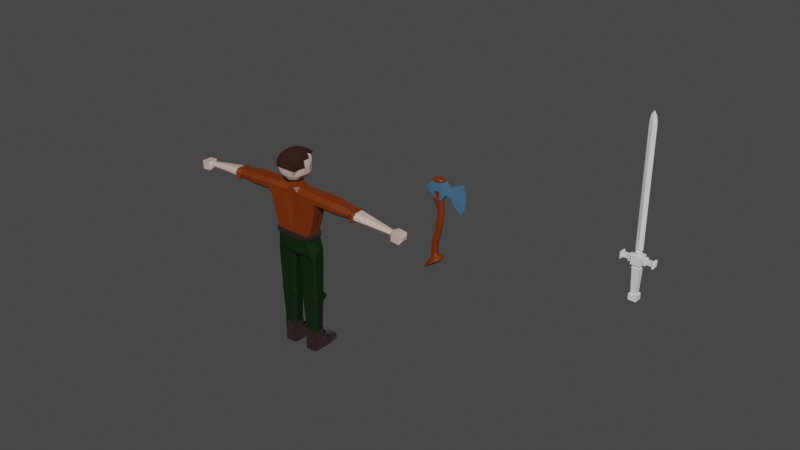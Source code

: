 # Source: HomeWork24.blend  (saved by Blender 2.92.15; exported with 4.5.12 LTS)
import bpy
from mathutils import Matrix  # noqa: F401  (used for matrix-valued properties, if any)

bpy.ops.wm.read_factory_settings(use_empty=True)
scene = bpy.context.scene
scene.name = 'Scene'

# ---- collections
col_collection = bpy.data.collections.new('Collection'); scene.collection.children.link(col_collection)

# ---- materials (node trees are filled in below, after node groups)
mat_hair = bpy.data.materials.new('Hair')
mat_hair.use_transparent_shadow = False
mat_skin = bpy.data.materials.new('Skin')
mat_skin.use_transparent_shadow = False
mat_hakkie = bpy.data.materials.new('Hakkie')
mat_hakkie.use_transparent_shadow = False
mat_brawn = bpy.data.materials.new('Brawn')
mat_brawn.use_transparent_shadow = False
mat_darkbrawn = bpy.data.materials.new('DarkBrawn')
mat_darkbrawn.use_transparent_shadow = False
mat_metal = bpy.data.materials.new('Metal')
mat_metal.use_transparent_shadow = False
mat_material = bpy.data.materials.new('Material')
mat_material.alpha_threshold = 0.0
mat_material.use_transparent_shadow = False
mat_material.line_color = (0.0, 0.0, 0.0, 1.0)

# ---- material node trees
mat_hair.use_nodes = True; mat_hair.node_tree.nodes.clear()
_N = mat_hair.node_tree.nodes; _L = mat_hair.node_tree.links
n0 = _N.new('ShaderNodeBsdfPrincipled'); n0.name = 'Principled BSDF'; n0.location = (10, 300)
n0.distribution = 'GGX'
n0.subsurface_method = 'BURLEY'
n0.inputs[0].default_value = (0.03106, 0.01061, 0.006723, 1.0)
n0.inputs[3].default_value = 1.45
n0.inputs[27].default_value = (0.0, 0.0, 0.0, 1.0)
n0.inputs[28].default_value = 1.0
n1 = _N.new('ShaderNodeOutputMaterial'); n1.name = 'Material Output'; n1.location = (300, 300)
_L.new(n0.outputs[0], n1.inputs[0])
n1.is_active_output = True
mat_skin.use_nodes = True; mat_skin.node_tree.nodes.clear()
_N = mat_skin.node_tree.nodes; _L = mat_skin.node_tree.links
n0 = _N.new('ShaderNodeBsdfPrincipled'); n0.name = 'Principled BSDF'; n0.location = (10, 300)
n0.distribution = 'GGX'
n0.subsurface_method = 'BURLEY'
n0.inputs[0].default_value = (0.6271, 0.4598, 0.4072, 1.0)
n0.inputs[3].default_value = 1.45
n0.inputs[27].default_value = (0.0, 0.0, 0.0, 1.0)
n0.inputs[28].default_value = 1.0
n1 = _N.new('ShaderNodeOutputMaterial'); n1.name = 'Material Output'; n1.location = (300, 300)
_L.new(n0.outputs[0], n1.inputs[0])
n1.is_active_output = True
mat_hakkie.use_nodes = True; mat_hakkie.node_tree.nodes.clear()
_N = mat_hakkie.node_tree.nodes; _L = mat_hakkie.node_tree.links
n0 = _N.new('ShaderNodeBsdfPrincipled'); n0.name = 'Principled BSDF'; n0.location = (10, 300)
n0.distribution = 'GGX'
n0.subsurface_method = 'BURLEY'
n0.inputs[0].default_value = (0.002713, 0.01599, 0.001327, 1.0)
n0.inputs[3].default_value = 1.45
n0.inputs[27].default_value = (0.0, 0.0, 0.0, 1.0)
n0.inputs[28].default_value = 1.0
n1 = _N.new('ShaderNodeOutputMaterial'); n1.name = 'Material Output'; n1.location = (300, 300)
_L.new(n0.outputs[0], n1.inputs[0])
n1.is_active_output = True
mat_brawn.use_nodes = True; mat_brawn.node_tree.nodes.clear()
_N = mat_brawn.node_tree.nodes; _L = mat_brawn.node_tree.links
n0 = _N.new('ShaderNodeBsdfPrincipled'); n0.name = 'Principled BSDF'; n0.location = (10, 300)
n0.distribution = 'GGX'
n0.subsurface_method = 'BURLEY'
n0.inputs[0].default_value = (0.1679, 0.02661, 0.0, 1.0)
n0.inputs[3].default_value = 1.45
n0.inputs[27].default_value = (0.0, 0.0, 0.0, 1.0)
n0.inputs[28].default_value = 1.0
n1 = _N.new('ShaderNodeOutputMaterial'); n1.name = 'Material Output'; n1.location = (300, 300)
_L.new(n0.outputs[0], n1.inputs[0])
n1.is_active_output = True
mat_darkbrawn.use_nodes = True; mat_darkbrawn.node_tree.nodes.clear()
_N = mat_darkbrawn.node_tree.nodes; _L = mat_darkbrawn.node_tree.links
n0 = _N.new('ShaderNodeBsdfPrincipled'); n0.name = 'Principled BSDF'; n0.location = (10, 300)
n0.distribution = 'GGX'
n0.subsurface_method = 'BURLEY'
n0.inputs[0].default_value = (0.01214, 0.0, 0.0001652, 1.0)
n0.inputs[2].default_value = 0.7941
n0.inputs[3].default_value = 1.45
n0.inputs[24].default_value = 0.08529
n0.inputs[27].default_value = (0.0, 0.0, 0.0, 1.0)
n0.inputs[28].default_value = 1.0
n1 = _N.new('ShaderNodeOutputMaterial'); n1.name = 'Material Output'; n1.location = (300, 300)
_L.new(n0.outputs[0], n1.inputs[0])
n1.is_active_output = True
mat_metal.use_nodes = True; mat_metal.node_tree.nodes.clear()
_N = mat_metal.node_tree.nodes; _L = mat_metal.node_tree.links
n0 = _N.new('ShaderNodeBsdfPrincipled'); n0.name = 'Principled BSDF'; n0.location = (10, 300)
n0.distribution = 'GGX'
n0.subsurface_method = 'BURLEY'
n0.inputs[0].default_value = (0.2099, 0.4683, 0.8, 1.0)
n0.inputs[1].default_value = 0.7647
n0.inputs[2].default_value = 0.08088
n0.inputs[3].default_value = 1.45
n0.inputs[13].default_value = 0.3162
n0.inputs[27].default_value = (0.0, 0.0, 0.0, 1.0)
n0.inputs[28].default_value = 1.0
n1 = _N.new('ShaderNodeOutputMaterial'); n1.name = 'Material Output'; n1.location = (300, 300)
_L.new(n0.outputs[0], n1.inputs[0])
n1.is_active_output = True
mat_material.use_nodes = True; mat_material.node_tree.nodes.clear()
_N = mat_material.node_tree.nodes; _L = mat_material.node_tree.links
n0 = _N.new('ShaderNodeOutputMaterial'); n0.name = 'Material Output'; n0.location = (300, 300)
n1 = _N.new('ShaderNodeBsdfPrincipled'); n1.name = 'Principled BSDF'; n1.location = (10, 300)
n1.distribution = 'GGX'
n1.subsurface_method = 'BURLEY'
n1.inputs[2].default_value = 0.4
n1.inputs[3].default_value = 1.45
n1.inputs[27].default_value = (0.0, 0.0, 0.0, 1.0)
n1.inputs[28].default_value = 1.0
_L.new(n1.outputs[0], n0.inputs[0])
n0.is_active_output = True

# ---- world
world_world = bpy.data.worlds.new('World'); scene.world = world_world
world_world.use_nodes = True; world_world.node_tree.nodes.clear()
_N = world_world.node_tree.nodes; _L = world_world.node_tree.links
n0 = _N.new('ShaderNodeOutputWorld'); n0.name = 'World Output'; n0.location = (300, 300)
n1 = _N.new('ShaderNodeBackground'); n1.name = 'Background'; n1.location = (10, 300)
n1.inputs[0].default_value = (0.05088, 0.05088, 0.05088, 1.0)
_L.new(n1.outputs[0], n0.inputs[0])
n0.is_active_output = True
world_world.color = (0.05088, 0.05088, 0.05088)
world_world.use_sun_shadow = False
world_world.sun_shadow_jitter_overblur = 0.0

# ---- meshes
me_cube = bpy.data.meshes.new('Cube')
me_cube.from_pydata([(-0.2311, 0.8633, 0.7767), (-0.2435, -0.7012, -0.7915), (-1.426, -0.02208, -4.82), (-0.2311, 0.8496, -0.8587), (-0.6035, 0.8633, 0.681), (-0.5169, 0.8496, -0.6946), (0.0, -0.608, -4.82), (-0.5327, -0.743, -0.6812), (-3.137e-17, 1.061, -1.054), (3.744e-17, -0.7858, 0.8314), (0.0, -0.7236, -0.8261), (4.959e-17, 0.8633, 0.7767), (-0.4622, -4.368e-09, -0.8724), (-0.5802, -0.5842, -2.95), (0.0, -0.4834, -1.448), (-0.2311, 0.0, -1.0), (0.0, -0.4834, -2.951), (0.0, 0.0, 1.0), (-0.5534, 0.5, 0.8906), (-0.4622, 0.5, -0.8724), (-0.1906, 0.3784, -0.9944), (0.0, 0.4792, -1.0), (0.0, 0.5, 1.0), (-0.4622, -0.3997, -0.8724), (-0.2751, -0.2978, -0.9894), (0.0, -0.3997, -1.0), (1.417e-17, -0.418, 0.9362), (0.0, 0.6768, -1.459), (-0.7311, -1.0, 0.0), (-0.6412, 0.8657, -0.2233), (-0.2311, -1.0, 0.0), (-0.05791, 1.278, -0.3878), (0.0, 1.278, -0.3878), (0.0, -1.0, 0.0), (-0.8158, 0.0, 0.0), (-0.8186, 0.4765, -0.02753), (-0.7311, -0.5, 0.0), (-0.4374, -0.007409, -1.448), (-0.6982, 0.8501, 0.3496), (-0.2311, 0.8498, 0.3496), (3.34e-17, 0.9271, 0.3496), (1.417e-17, -0.918, 0.4362), (-0.7311, 0.0, 0.5), (-0.7311, 0.5, 0.5), (-0.2073, 1.02, -0.2541), (-0.6338, 0.8456, -0.4922), (-0.2311, -0.8997, -0.5), (-0.2311, 1.0, -0.5), (0.0, 1.0, -0.5), (0.0, -0.8997, -0.5), (-0.7571, 0.0154, -0.5329), (-0.771, 0.5144, -0.5255), (-0.7311, -0.3997, -0.5), (-0.6065, -0.8716, -0.4247), (-0.3207, -0.4918, 1.121), (-0.3207, -0.8596, 1.016), (-0.7505, -0.9899, 0.6395), (-0.6156, -0.8596, 0.9523), (-0.6429, 0.4262, 1.075), (-0.6931, 0.9876, 0.8657), (-0.3207, 0.9876, 0.9614), (0.0, -0.8596, 1.016), (0.0, 0.9876, 0.9614), (0.0, -0.4918, 1.121), (-0.3207, 0.4262, 1.185), (-0.3207, -0.07384, 1.185), (-0.6384, -0.4918, 1.025), (-0.6429, -0.07384, 1.075), (0.0, 0.4262, 1.185), (0.0, -0.07384, 1.185), (-0.3207, -0.9918, 0.6209), (-0.3207, -1.074, 0.08716), (0.0, -0.9918, 0.6209), (0.0, -1.074, 0.08716), (-0.8207, -0.07384, 0.6847), (-0.9053, -0.07384, 0.08716), (-0.8064, -0.5044, 0.6551), (-0.8207, -0.5738, 0.08716), (-0.8207, -1.074, 0.08716), (-0.8207, 0.4262, 0.6847), (0.0, 1.018, -3.013), (-1.467, 0.913, -3.001), (-2.211, -0.01746, -1.486), (-2.128, -0.01746, -2.357), (-0.4714, 0.7715, -6.115), (0.0, -0.7816, -6.147), (-0.472, -0.7901, -6.153), (0.0, 0.7715, -6.115), (-1.833, 0.07928, -6.124), (-0.8199, 0.7517, -4.825), (-0.8169, -0.608, -4.82), (0.0, 0.8122, -4.818), (-5.213, -0.007409, -1.715), (-3.657, -0.6157, -2.16), (-5.147, -0.007409, -2.411), (-3.628, -0.3191, -2.456), (-5.399, 0.5839, -1.704), (-5.328, 0.5839, -2.457), (-5.399, -0.06073, -1.704), (-5.399, -0.5761, -1.704), (-5.328, -0.06073, -2.457), (-5.328, -0.5761, -2.457), (-3.716, -0.3191, -1.529), (-3.688, -0.6157, -1.824), (-5.622, -0.007134, -1.756), (-3.716, 0.5151, -1.529), (-5.557, -0.007134, -2.447), (-3.688, 0.8118, -1.824), (-3.628, 0.5151, -2.456), (-3.657, 0.8118, -2.16), (-8.497, 0.008076, -2.163), (-3.716, 0.01849, -1.529), (-8.456, 0.008076, -2.589), (-3.628, 0.01849, -2.456), (0.0, -0.4039, -6.687), (0.0, 0.07685, -6.684), (-0.1995, 0.07685, -6.684), (0.0, 0.6723, -6.684), (-0.3084, 0.07685, -9.589), (-1.696, 0.07685, -9.589), (-8.688, 0.4634, -2.145), (-8.627, 0.4634, -2.782), (-8.688, 0.03713, -2.145), (-8.688, -0.3037, -2.145), (-8.627, 0.03713, -2.782), (-8.627, -0.3037, -2.782), (-9.352, 0.4634, -2.208), (-9.292, 0.4634, -2.845), (-9.352, 0.03713, -2.208), (-9.352, -0.3037, -2.208), (-9.292, 0.03713, -2.845), (-9.292, -0.3037, -2.845), (-9.489, 0.2841, -2.334), (-9.463, 0.2841, -2.608), (-9.489, 0.04998, -2.334), (-9.489, -0.1372, -2.334), (-9.463, 0.04998, -2.608), (-9.463, -0.1372, -2.608), (-0.2667, 0.7439, -9.898), (-1.738, 0.7439, -9.898), (-0.2667, 0.1127, -9.898), (-1.738, 0.1127, -9.898), (-0.3184, 0.07743, -10.23), (-1.686, 0.07743, -10.23), (-0.4617, 0.07743, -13.34), (-1.535, 0.07743, -13.34), (-0.4617, 0.6643, -14.26), (-1.535, 0.6643, -14.26), (-0.4617, 0.07743, -14.26), (-1.535, 0.07743, -14.26), (-0.4617, 1.315, -14.26), (-1.535, 1.315, -14.26), (-2.187, 0.7284, -1.735), (-2.211, 0.4776, -1.486), (-2.128, 0.4776, -2.357), (-2.027, 0.707, -2.383), (-2.027, 0.707, -2.383), (-2.211, -0.363, -1.486), (-2.187, -0.6137, -1.735), (-2.152, -0.6137, -2.107), (-2.128, -0.363, -2.357), (-1.901, -0.6368, -2.45), (-5.213, 0.3372, -1.715), (-5.19, 0.588, -1.965), (-5.399, 0.5839, -1.704), (-5.171, 0.588, -2.161), (-5.147, 0.3373, -2.411), (-5.327, 0.5839, -2.457), (-5.19, -0.4834, -1.965), (-5.213, -0.2327, -1.715), (-5.399, -0.5761, -1.704), (-5.147, -0.2327, -2.411), (-5.171, -0.4834, -2.161), (-5.327, -0.5761, -2.457), (-5.599, 0.5842, -2.006), (-5.622, 0.333, -1.756), (-5.399, 0.5839, -1.704), (-5.557, 0.333, -2.447), (-5.58, 0.5842, -2.198), (-5.328, 0.5839, -2.457), (-5.622, -0.2288, -1.756), (-5.599, -0.4799, -2.006), (-5.399, -0.5761, -1.704), (-5.58, -0.4799, -2.198), (-5.557, -0.2288, -2.447), (-5.328, -0.5761, -2.457), (-8.497, 0.1207, -2.163), (-8.477, 0.2833, -2.376), (-8.688, 0.4634, -2.145), (-8.456, 0.1207, -2.589), (-8.613, 0.4556, -2.765), (-8.477, -0.1942, -2.376), (-8.497, -0.03168, -2.163), (-8.688, -0.3037, -2.145), (-8.456, -0.03168, -2.589), (-8.622, -0.303, -2.776), (-0.4374, -0.1643, -1.448), (-0.4675, -0.5175, -1.766), (-0.1191, -0.4834, -1.448), (-0.3382, -0.37, -1.168), (-0.4537, 0.7375, -1.772), (-0.4289, 0.3586, -1.454), (-0.2987, 0.518, -1.212), (-0.1032, 0.6768, -1.459), (-2.211, 0.4776, -1.486), (-2.187, 0.7284, -1.735), (-2.187, -0.6137, -1.735), (-2.211, -0.363, -1.486), (-1.78, 0.5417, -6.115), (-1.607, 0.6818, -6.115), (-1.742, -0.2465, -6.122), (-1.456, -0.5351, -6.241), (-1.426, 0.5442, -4.82), (-1.318, 0.7108, -4.82), (-1.318, -0.608, -4.82), (-1.426, -0.442, -4.82), (-1.756, 0.5373, -6.684), (-1.617, 0.6723, -6.684), (-1.617, -0.3992, -6.684), (-1.756, -0.2633, -6.684), (-2.027, 0.707, -2.383), (-2.027, 0.707, -2.383), (-2.101, -0.4729, -2.47), (-1.421, 0.7854, -5.17), (-0.5183, 0.6723, -9.589), (-0.3084, 0.4624, -9.589), (-0.2811, 0.7193, -9.791), (-1.696, 0.4624, -9.589), (-1.486, 0.6723, -9.589), (-1.723, 0.7193, -9.791), (-0.1995, 0.4624, -6.684), (-0.4094, 0.6723, -6.684), (-0.2751, 0.7083, -6.477), (-0.04962, 0.6723, -6.684), (-0.4101, -0.4112, -6.692), (-0.1995, -0.1893, -6.684), (-0.5194, -0.3992, -9.589), (-0.3084, -0.1893, -9.589), (-1.485, -0.3992, -9.589), (-1.696, -0.1893, -9.589), (-0.4778, -0.3919, -9.898), (-0.2667, -0.1819, -9.898), (-1.738, -0.1819, -9.898), (-1.527, -0.3919, -9.898), (-0.3184, 0.4543, -10.23), (-0.5283, 0.6643, -10.23), (-0.2866, 0.7132, -10.02), (-1.476, 0.6643, -10.23), (-1.686, 0.4543, -10.23), (-1.718, 0.7132, -10.02), (-0.5294, -0.3917, -10.23), (-0.3184, -0.1818, -10.23), (-1.686, -0.1818, -10.23), (-1.475, -0.3917, -10.23), (-0.6265, 0.6643, -13.47), (-0.4617, 0.4543, -13.34), (-0.4617, 0.6643, -13.68), (-1.535, 0.4543, -13.34), (-1.37, 0.6643, -13.47), (-1.535, 0.6643, -13.68), (-0.4617, -0.1818, -13.34), (-0.6273, -0.3917, -13.34), (-1.369, -0.3917, -13.34), (-1.535, -0.1818, -13.34), (-1.617, 0.6723, -6.684), (-1.756, 0.5373, -6.684), (-1.756, -0.2633, -6.684), (-1.617, -0.3992, -6.684), (-0.6461, 1.315, -13.57), (-0.4617, 1.315, -13.81), (-1.535, 1.315, -13.81), (-1.349, 1.315, -13.57), (-0.6461, 1.998, -13.82), (-0.4617, 1.983, -14.06), (-0.6461, 2.218, -14.14), (-1.241, 1.998, -13.82), (-1.207, 2.218, -14.14), (-1.428, 1.988, -14.06), (-0.6461, 2.218, -14.26), (-0.4617, 1.983, -14.26), (-1.428, 1.988, -14.26), (-1.207, 2.218, -14.26), (-0.6265, 0.6643, -13.47), (-1.37, 0.6643, -13.47), (-0.4617, -0.1785, -14.26), (-0.629, -0.3917, -14.26), (-1.368, -0.3917, -14.26), (-1.535, -0.1785, -14.26), (-0.6273, -0.3917, -13.34), (-0.4617, -0.1818, -13.34), (-1.535, -0.1818, -13.34), (-1.369, -0.3917, -13.34), (-1.568, 0.07743, -12.66), (-0.4303, 0.07743, -12.66), (-1.394, 0.6643, -12.66), (-1.568, 0.4543, -12.66), (-0.6049, 0.6643, -12.66), (-0.4303, 0.4543, -12.66), (-1.568, -0.1818, -12.66), (-1.393, -0.3917, -12.66), (-0.4303, -0.1818, -12.66), (-0.6058, -0.3917, -12.66), (-1.518, 0.08163, -12.65), (-1.518, 0.4249, -12.65), (-0.6398, 0.6161, -12.65), (-1.358, -0.3456, -12.65), (-0.4806, -0.1544, -12.65), (-0.4806, 0.08163, -12.65), (-1.359, 0.6161, -12.65), (-0.4806, 0.4249, -12.65), (-1.518, -0.1544, -12.65), (-0.6407, -0.3456, -12.65), (-0.7766, 0.7248, -5.151), (0.0, 0.8276, -5.151), (0.0, -0.6427, -5.159), (-1.438, -0.008506, -5.151), (-1.285, -0.6044, -5.151), (-1.42, 0.5477, -5.151), (-1.314, 0.7119, -5.151), (0.0, -0.721, -5.178), (0.0, -0.6824, -4.802), (-1.559, -0.01568, -5.17), (-1.546, -0.03078, -4.802), (-0.7579, -0.721, -5.178), (-0.8027, -0.6824, -4.802), (0.0, 0.8794, -4.802), (-0.8027, 0.7842, -4.802), (-1.425, -0.6824, -4.802), (-1.546, -0.4977, -4.802), (-1.389, -0.6784, -5.17), (-1.539, 0.6029, -5.17), (-1.546, 0.5989, -4.802), (-1.425, 0.7842, -4.802), (-0.7579, 0.7997, -5.17), (0.0, 0.877, -5.17), (-1.541, -0.4747, -5.17), (-0.4054, 0.8497, -4.802), (-0.4054, 0.8529, -5.17), (0.0, 0.9476, -4.801), (0.0, 0.9451, -5.17), (-0.4168, 0.9214, -4.801), (-0.4168, 0.9246, -5.17), (-0.2747, 0.8755, 0.2414), (-0.5583, 0.8393, 0.3029), (-0.5351, 0.8571, 0.1057), (-0.2946, 0.8923, 0.1131)], [], [(15, 196, 199), (28, 71, 78), (43, 4, 38), (4, 39, 38), (26, 69, 63), (20, 12, 19), (39, 11, 40), (25, 1, 24), (23, 1, 7), (18, 59, 4), (196, 82, 157), (9, 72, 41), (0, 62, 11), (42, 75, 74), (22, 62, 68), (41, 73, 33), (3, 21, 20), (3, 19, 5), (42, 79, 43), (30, 73, 71), (12, 24, 23), (27, 203, 202), (36, 75, 34), (4, 60, 0), (53, 36, 52), (50, 35, 51), (52, 34, 50), (33, 46, 49), (31, 48, 47), (29, 47, 45), (51, 29, 45), (30, 53, 46), (9, 63, 61), (34, 43, 35), (18, 79, 58), (17, 68, 69), (31, 40, 32), (38, 344, 29), (35, 38, 29), (28, 77, 36), (46, 7, 1), (51, 5, 19), (5, 47, 3), (3, 48, 8), (49, 1, 10), (52, 12, 23), (50, 19, 12), (7, 52, 23), (66, 55, 54), (70, 57, 56), (54, 61, 63), (61, 70, 72), (64, 69, 68), (66, 74, 76), (58, 65, 64), (60, 58, 64), (60, 68, 62), (67, 79, 74), (57, 76, 56), (65, 63, 69), (67, 54, 65), (56, 77, 78), (76, 75, 77), (72, 71, 73), (71, 56, 78), (44, 39, 31), (47, 44, 31), (111, 162, 92), (201, 204, 82), (156, 155, 205), (313, 84, 312), (312, 209, 318), (206, 159, 161), (20, 202, 201), (221, 212, 2), (111, 169, 102), (103, 172, 93), (80, 200, 27), (315, 317, 88), (118, 241, 140), (208, 216, 88), (210, 88, 219), (115, 230, 117), (314, 86, 85), (225, 118, 140), (13, 6, 16), (96, 165, 97), (2, 222, 83), (113, 166, 108), (80, 89, 81), (169, 92, 98), (162, 96, 98), (198, 25, 199), (152, 204, 205), (113, 171, 94), (214, 13, 161), (98, 180, 182), (183, 181, 191), (166, 100, 97), (99, 101, 172), (173, 101, 100), (178, 174, 96), (100, 106, 177), (96, 176, 175), (190, 121, 120), (104, 186, 110), (104, 192, 180), (106, 189, 177), (152, 109, 107), (195, 125, 124), (174, 178, 187), (181, 183, 101), (106, 194, 112), (184, 100, 185), (235, 118, 116), (219, 119, 239), (241, 142, 140), (81, 89, 213), (116, 225, 230), (84, 231, 217), (238, 236, 234), (156, 220, 221), (211, 218, 234), (229, 139, 141), (125, 130, 124), (125, 129, 131), (188, 120, 122), (192, 110, 122), (189, 112, 124), (191, 193, 123), (128, 132, 134), (130, 133, 127), (121, 126, 120), (124, 127, 121), (120, 128, 122), (122, 129, 123), (134, 137, 135), (132, 136, 134), (128, 135, 129), (129, 137, 131), (130, 137, 136), (126, 133, 132), (242, 143, 252), (293, 255, 297), (231, 224, 228), (119, 242, 239), (119, 219, 88), (238, 240, 236), (296, 258, 294), (300, 144, 293), (140, 244, 246), (243, 250, 240), (295, 145, 292), (245, 247, 139), (216, 264, 265), (260, 288, 289), (248, 141, 249), (292, 263, 298), (150, 273, 269), (301, 262, 261), (148, 147, 146), (262, 286, 285), (145, 149, 287), (274, 281, 276), (254, 268, 271), (147, 150, 146), (151, 277, 280), (259, 147, 149), (148, 256, 144), (286, 287, 149), (281, 278, 279), (254, 256, 282), (147, 270, 151), (146, 269, 256), (157, 206, 207), (208, 318, 209), (162, 163, 164), (165, 166, 167), (168, 169, 170), (171, 172, 173), (174, 175, 176), (177, 178, 179), (180, 181, 182), (183, 184, 185), (186, 187, 188), (187, 189, 190), (191, 192, 193), (194, 191, 195), (155, 108, 109), (163, 105, 107), (103, 157, 102), (95, 159, 93), (177, 187, 178), (175, 187, 186), (191, 180, 192), (184, 191, 194), (107, 165, 163), (171, 93, 172), (168, 102, 169), (107, 153, 152), (165, 108, 166), (83, 95, 113), (154, 113, 108), (158, 93, 159), (82, 102, 157), (153, 111, 82), (196, 198, 199), (201, 203, 200), (200, 204, 201), (207, 197, 196), (197, 13, 16), (218, 266, 267), (86, 316, 211), (212, 322, 2), (210, 218, 211), (212, 220, 213), (161, 215, 214), (117, 233, 232), (224, 225, 226), (227, 228, 229), (230, 232, 233), (244, 245, 246), (247, 248, 249), (257, 283, 259), (262, 290, 291), (231, 225, 224), (234, 237, 235), (239, 243, 238), (237, 240, 241), (294, 257, 295), (252, 243, 242), (251, 240, 250), (245, 309, 304), (263, 299, 298), (306, 250, 311), (227, 264, 228), (267, 239, 238), (138, 139, 228), (272, 273, 274), (275, 276, 277), (276, 272, 274), (276, 280, 277), (274, 279, 278), (272, 269, 273), (275, 270, 271), (259, 271, 270), (256, 268, 282), (268, 275, 271), (285, 289, 288), (290, 286, 291), (284, 148, 144), (260, 301, 261), (298, 305, 310), (296, 255, 254), (308, 295, 303), (311, 299, 301), (310, 292, 298), (303, 292, 302), (306, 293, 307), (304, 294, 308), (309, 293, 297), (142, 309, 244), (245, 308, 247), (142, 306, 307), (143, 303, 302), (143, 310, 252), (250, 305, 311), (247, 303, 248), (310, 253, 252), (300, 311, 301), (304, 297, 296), (216, 208, 217), (89, 336, 326), (314, 323, 316), (316, 323, 329), (6, 324, 320), (214, 324, 90), (317, 223, 318), (330, 332, 223), (335, 327, 328), (324, 329, 323), (320, 323, 319), (331, 321, 322), (322, 335, 328), (326, 223, 332), (336, 333, 326), (317, 321, 330), (213, 326, 332), (215, 327, 214), (316, 321, 315), (212, 332, 331), (215, 322, 328), (318, 333, 312), (313, 312, 337), (341, 338, 339), (337, 340, 341), (336, 91, 325), (337, 312, 333), (91, 336, 89), (337, 334, 313), (336, 338, 340), (337, 339, 334), (39, 343, 38), (342, 344, 343), (44, 342, 39), (345, 29, 344), (199, 24, 15), (15, 37, 196), (28, 30, 71), (43, 18, 4), (4, 0, 39), (26, 17, 69), (20, 15, 12), (39, 0, 11), (25, 10, 1), (23, 24, 1), (18, 58, 59), (196, 37, 82), (157, 207, 196), (9, 61, 72), (0, 60, 62), (42, 34, 75), (22, 11, 62), (41, 72, 73), (3, 8, 21), (3, 20, 19), (42, 74, 79), (30, 33, 73), (12, 15, 24), (202, 20, 21), (21, 27, 202), (36, 77, 75), (4, 59, 60), (53, 28, 36), (50, 34, 35), (52, 36, 34), (33, 30, 46), (31, 32, 48), (29, 44, 47), (51, 35, 29), (30, 28, 53), (9, 26, 63), (34, 42, 43), (18, 43, 79), (17, 22, 68), (31, 39, 40), (38, 343, 344), (35, 43, 38), (28, 78, 77), (46, 53, 7), (51, 45, 5), (5, 45, 47), (3, 47, 48), (49, 46, 1), (52, 50, 12), (50, 51, 19), (7, 53, 52), (66, 57, 55), (70, 55, 57), (54, 55, 61), (61, 55, 70), (64, 65, 69), (66, 67, 74), (58, 67, 65), (60, 59, 58), (60, 64, 68), (67, 58, 79), (57, 66, 76), (65, 54, 63), (67, 66, 54), (56, 76, 77), (76, 74, 75), (72, 70, 71), (71, 70, 56), (111, 105, 162), (82, 37, 201), (204, 153, 82), (200, 81, 156), (155, 152, 205), (205, 200, 156), (313, 87, 84), (312, 84, 209), (161, 13, 197), (206, 158, 159), (161, 197, 206), (37, 15, 201), (15, 20, 201), (2, 83, 221), (83, 154, 221), (111, 92, 169), (103, 168, 172), (81, 200, 80), (200, 203, 27), (335, 329, 327), (118, 237, 241), (235, 116, 115), (115, 114, 235), (265, 119, 88), (316, 88, 210), (116, 230, 115), (230, 233, 117), (314, 316, 86), (88, 317, 208), (138, 226, 140), (226, 225, 140), (13, 90, 6), (96, 164, 163), (163, 165, 96), (165, 167, 97), (215, 222, 2), (222, 160, 83), (113, 94, 166), (80, 91, 89), (99, 170, 98), (170, 169, 98), (98, 92, 162), (162, 164, 96), (14, 25, 198), (25, 24, 199), (152, 153, 204), (113, 95, 171), (90, 13, 214), (317, 318, 208), (182, 99, 98), (98, 104, 180), (97, 167, 166), (166, 94, 100), (101, 173, 172), (172, 168, 99), (168, 170, 99), (100, 94, 171), (171, 173, 100), (176, 96, 174), (96, 97, 178), (97, 179, 178), (179, 97, 177), (97, 100, 177), (104, 98, 175), (98, 96, 175), (120, 188, 187), (187, 190, 120), (104, 175, 186), (104, 110, 192), (106, 112, 189), (152, 155, 109), (124, 112, 194), (194, 195, 124), (185, 101, 183), (101, 99, 181), (99, 182, 181), (106, 184, 194), (106, 100, 184), (100, 101, 185), (234, 114, 86), (235, 237, 118), (265, 88, 216), (119, 265, 227), (241, 251, 142), (213, 220, 81), (220, 156, 81), (116, 118, 225), (217, 209, 84), (84, 232, 231), (234, 218, 267), (267, 238, 234), (221, 154, 155), (155, 156, 221), (86, 114, 85), (86, 211, 234), (141, 119, 227), (227, 229, 141), (125, 131, 130), (125, 123, 129), (122, 110, 186), (186, 188, 122), (123, 193, 122), (193, 192, 122), (121, 190, 124), (190, 189, 124), (125, 195, 123), (195, 191, 123), (128, 126, 132), (130, 136, 133), (121, 127, 126), (124, 130, 127), (120, 126, 128), (122, 128, 129), (134, 136, 137), (132, 133, 136), (128, 134, 135), (129, 135, 137), (130, 131, 137), (126, 127, 133), (242, 141, 143), (293, 144, 255), (228, 264, 217), (217, 231, 228), (119, 141, 242), (239, 266, 219), (238, 243, 240), (296, 254, 258), (300, 260, 144), (246, 138, 140), (140, 142, 244), (243, 253, 250), (295, 257, 145), (249, 139, 247), (139, 138, 245), (138, 246, 245), (216, 217, 264), (260, 261, 288), (143, 141, 248), (141, 139, 249), (292, 145, 263), (150, 279, 273), (301, 299, 262), (148, 149, 147), (285, 288, 261), (262, 291, 286), (285, 261, 262), (287, 290, 263), (263, 145, 287), (274, 278, 281), (271, 283, 258), (254, 282, 268), (271, 258, 254), (147, 151, 150), (151, 270, 277), (149, 145, 259), (145, 257, 259), (146, 256, 148), (256, 255, 144), (149, 148, 286), (148, 284, 285), (286, 148, 285), (279, 150, 280), (150, 151, 280), (280, 281, 279), (254, 255, 256), (147, 259, 270), (146, 150, 269), (157, 158, 206), (161, 159, 222), (159, 160, 222), (155, 154, 108), (163, 162, 105), (103, 158, 157), (95, 160, 159), (177, 189, 187), (175, 174, 187), (191, 181, 180), (184, 183, 191), (107, 109, 165), (171, 95, 93), (168, 103, 102), (107, 105, 153), (165, 109, 108), (83, 160, 95), (154, 83, 113), (158, 103, 93), (82, 111, 102), (153, 105, 111), (196, 197, 198), (201, 202, 203), (200, 205, 204), (207, 206, 197), (16, 14, 197), (14, 198, 197), (218, 219, 266), (316, 210, 211), (217, 208, 209), (212, 331, 322), (210, 219, 218), (212, 221, 220), (161, 222, 215), (232, 84, 87), (87, 117, 232), (230, 231, 232), (234, 235, 114), (257, 258, 283), (262, 263, 290), (231, 230, 225), (234, 236, 237), (239, 242, 243), (237, 236, 240), (294, 258, 257), (252, 253, 243), (251, 241, 240), (245, 244, 309), (263, 262, 299), (306, 251, 250), (227, 265, 264), (267, 266, 239), (139, 229, 228), (228, 224, 138), (224, 226, 138), (276, 275, 272), (276, 281, 280), (274, 273, 279), (272, 268, 269), (275, 277, 270), (259, 283, 271), (256, 269, 268), (268, 272, 275), (285, 284, 289), (290, 287, 286), (144, 260, 289), (289, 284, 144), (260, 300, 301), (298, 299, 305), (296, 297, 255), (308, 294, 295), (311, 305, 299), (310, 302, 292), (303, 295, 292), (306, 300, 293), (304, 296, 294), (309, 307, 293), (142, 307, 309), (245, 304, 308), (142, 251, 306), (143, 248, 303), (143, 302, 310), (250, 253, 305), (247, 308, 303), (310, 305, 253), (300, 306, 311), (304, 309, 297), (314, 319, 323), (6, 90, 324), (214, 327, 324), (326, 333, 223), (317, 330, 223), (330, 331, 332), (324, 327, 329), (320, 324, 323), (331, 330, 321), (322, 321, 335), (336, 337, 333), (317, 315, 321), (213, 89, 326), (215, 328, 327), (316, 335, 321), (212, 213, 332), (215, 2, 322), (318, 223, 333), (341, 340, 338), (337, 336, 340), (336, 325, 338), (337, 341, 339), (39, 342, 343), (342, 345, 344), (44, 345, 342), (345, 44, 29), (315, 88, 316), (335, 316, 329)])
me_cube.polygons.foreach_set('material_index', [3, 0, 1, 1, 0, 1, 1, 1, 1, 0, 3, 0, 0, 0, 0, 0, 0, 1, 0, 0, 1, 3, 0, 0, 1, 1, 1, 1, 1, 1, 1, 1, 0, 1, 0, 0, 1, 1, 1, 0, 1, 1, 1, 0, 1, 1, 1, 1, 0, 0, 0, 0, 0, 0, 0, 0, 0, 0, 0, 0, 0, 0, 0, 0, 0, 1, 1, 3, 3, 3, 2, 2, 3, 3, 3, 3, 3, 3, 2, 2, 2, 2, 2, 2, 2, 3, 3, 3, 3, 3, 3, 3, 3, 0, 3, 3, 3, 1, 3, 3, 3, 3, 3, 3, 1, 1, 1, 1, 3, 1, 1, 3, 1, 3, 2, 2, 2, 3, 2, 2, 2, 3, 2, 2, 1, 1, 1, 1, 1, 1, 1, 1, 1, 1, 1, 1, 1, 1, 1, 1, 1, 1, 2, 4, 2, 2, 2, 2, 4, 4, 2, 2, 4, 2, 2, 4, 2, 4, 4, 4, 4, 4, 4, 4, 4, 4, 4, 4, 4, 4, 4, 4, 4, 4, 0, 2, 3, 3, 3, 3, 3, 3, 3, 3, 1, 1, 1, 1, 3, 3, 3, 3, 1, 1, 1, 1, 3, 3, 3, 3, 3, 3, 3, 3, 3, 3, 3, 3, 3, 3, 3, 2, 2, 4, 2, 3, 3, 2, 2, 2, 2, 2, 2, 4, 4, 2, 2, 2, 2, 4, 2, 2, 2, 4, 2, 2, 2, 2, 4, 4, 4, 4, 4, 4, 4, 4, 4, 4, 4, 4, 4, 4, 4, 4, 4, 4, 4, 4, 4, 4, 4, 2, 2, 2, 2, 2, 2, 2, 2, 4, 4, 2, 4, 4, 4, 4, 4, 4, 4, 4, 4, 4, 4, 4, 4, 4, 4, 4, 4, 4, 4, 4, 4, 4, 5, 5, 5, 4, 4, 5, 5, 5, 1, 4, 1, 1, 3, 3, 0, 1, 1, 0, 1, 1, 1, 1, 0, 3, 3, 0, 0, 0, 0, 0, 0, 1, 0, 0, 1, 3, 3, 0, 0, 1, 1, 1, 1, 1, 1, 1, 1, 0, 1, 0, 0, 1, 1, 1, 0, 1, 1, 1, 0, 1, 1, 1, 1, 0, 0, 0, 0, 0, 0, 0, 0, 0, 0, 0, 0, 0, 0, 0, 0, 0, 3, 3, 3, 3, 3, 3, 2, 2, 3, 3, 3, 3, 3, 3, 3, 3, 3, 3, 3, 4, 2, 2, 2, 2, 2, 2, 2, 2, 2, 2, 2, 3, 3, 3, 3, 3, 3, 3, 3, 3, 3, 3, 3, 3, 3, 0, 3, 3, 2, 3, 3, 3, 3, 3, 3, 3, 3, 3, 3, 3, 3, 3, 3, 3, 3, 1, 1, 1, 1, 1, 3, 1, 1, 3, 3, 3, 1, 3, 3, 2, 2, 2, 2, 2, 3, 3, 2, 2, 2, 2, 2, 3, 3, 2, 2, 2, 2, 1, 1, 1, 1, 1, 1, 1, 1, 1, 1, 1, 1, 1, 1, 1, 1, 1, 1, 1, 1, 1, 1, 2, 4, 2, 2, 2, 2, 2, 4, 4, 2, 2, 2, 4, 2, 2, 2, 2, 4, 2, 2, 4, 4, 4, 4, 4, 4, 4, 4, 4, 4, 4, 4, 4, 4, 4, 4, 4, 4, 4, 4, 4, 4, 4, 4, 4, 4, 4, 4, 0, 3, 3, 3, 3, 3, 3, 1, 1, 1, 1, 3, 3, 3, 3, 3, 3, 3, 3, 3, 3, 3, 3, 3, 3, 3, 3, 2, 2, 2, 4, 2, 3, 3, 2, 2, 2, 2, 4, 4, 2, 2, 2, 2, 4, 2, 2, 2, 4, 2, 2, 2, 2, 2, 2, 4, 4, 4, 4, 4, 4, 4, 4, 4, 4, 4, 4, 4, 4, 4, 4, 4, 4, 4, 4, 4, 4, 2, 2, 2, 2, 2, 2, 2, 2, 4, 4, 4, 4, 4, 4, 4, 4, 4, 4, 4, 4, 4, 4, 4, 4, 4, 4, 4, 4, 5, 5, 5, 5, 1, 4, 1, 1, 2, 4])
_uv = me_cube.uv_layers.new(name='UVMap')
_uv.uv.foreach_set('vector', [0.1875, 0.625, 0.1875, 0.6456, 0.1875, 0.6875, 0.5, 1.0, 0.5, 0.9375, 0.5, 1.0, 0.5625, 0.1875, 0.625, 0.25, 0.5625, 0.25, 0.625, 0.25, 0.5625, 0.3125, 0.5625, 0.25, 0.0, 0.0, 0.0, 0.0, 0.0, 0.0, 0.1875, 0.5625, 0.125, 0.625, 0.125, 0.5625, 0.5625, 0.3125, 0.625, 0.375, 0.5625, 0.375, 0.25, 0.6875, 0.1875, 0.75, 0.1875, 0.6875, 0.125, 0.6875, 0.1875, 0.75, 0.125, 0.75, 0.625, 0.1875, 0.625, 0.25, 0.625, 0.25, 0.1875, 0.6456, 0.1875, 0.625, 0.1875, 0.6612, 0.0, 0.0, 0.0, 0.0, 0.0, 0.0, 0.625, 0.3125, 0.625, 0.375, 0.625, 0.375, 0.5625, 0.125, 0.5, 0.125, 0.5625, 0.125, 0.0, 0.0, 0.0, 0.0, 0.0, 0.0, 0.0, 0.0, 0.0, 0.0, 0.0, 0.0, 0.1875, 0.5, 0.25, 0.5625, 0.1875, 0.5625, 0.1875, 0.5, 0.125, 0.5625, 0.125, 0.5, 0.5625, 0.125, 0.5625, 0.1875, 0.5625, 0.1875, 0.5, 0.9375, 0.5, 0.875, 0.5, 0.9375, 0.125, 0.625, 0.1875, 0.6875, 0.125, 0.6875, 0.25, 0.5625, 0.2347, 0.5625, 0.1875, 0.5625, 0.5, 0.0625, 0.5, 0.125, 0.5, 0.125, 0.625, 0.25, 0.625, 0.3125, 0.625, 0.3125, 0.4375, 0.0, 0.5, 0.0625, 0.4375, 0.0625, 0.4375, 0.125, 0.5, 0.1875, 0.4375, 0.1875, 0.4375, 0.0625, 0.5, 0.125, 0.4375, 0.125, 0.5, 0.875, 0.4375, 0.9375, 0.4375, 0.875, 0.5, 0.3125, 0.4375, 0.375, 0.4375, 0.3125, 0.5, 0.25, 0.4375, 0.3125, 0.4375, 0.25, 0.4375, 0.1875, 0.5, 0.25, 0.4375, 0.25, 0.5, 0.9375, 0.4375, 1.0, 0.4375, 0.9375, 0.0, 0.0, 0.0, 0.0, 0.0, 0.0, 0.5, 0.125, 0.5625, 0.1875, 0.5, 0.1875, 0.625, 0.1875, 0.5625, 0.1875, 0.625, 0.1875, 0.0, 0.0, 0.0, 0.0, 0.0, 0.0, 0.5, 0.3125, 0.5625, 0.375, 0.5, 0.375, 0.5625, 0.25, 0.5346, 0.2608, 0.5, 0.25, 0.5, 0.1875, 0.5625, 0.25, 0.5, 0.25, 0.5, 0.0, 0.5, 0.0625, 0.5, 0.0625, 0.4375, 0.9375, 0.375, 1.0, 0.375, 0.9375, 0.4375, 0.1875, 0.375, 0.25, 0.375, 0.1875, 0.375, 0.25, 0.4375, 0.3125, 0.375, 0.3125, 0.375, 0.3125, 0.4375, 0.375, 0.375, 0.375, 0.4375, 0.875, 0.375, 0.9375, 0.375, 0.875, 0.4375, 0.0625, 0.375, 0.125, 0.375, 0.0625, 0.4375, 0.125, 0.375, 0.1875, 0.375, 0.125, 0.375, 0.0, 0.4375, 0.0625, 0.375, 0.0625, 0.875, 0.6875, 0.8125, 0.75, 0.8125, 0.6875, 0.5625, 0.9375, 0.625, 1.0, 0.5625, 1.0, 0.8125, 0.6875, 0.75, 0.75, 0.75, 0.6875, 0.625, 0.875, 0.5625, 0.9375, 0.5625, 0.875, 0.8125, 0.5625, 0.75, 0.625, 0.75, 0.5625, 0.625, 0.0625, 0.5625, 0.125, 0.5625, 0.0625, 0.875, 0.5625, 0.8125, 0.625, 0.8125, 0.5625, 0.8125, 0.5, 0.875, 0.5625, 0.8125, 0.5625, 0.8125, 0.5, 0.75, 0.5625, 0.75, 0.5, 0.625, 0.125, 0.5625, 0.1875, 0.5625, 0.125, 0.625, 0.0, 0.5625, 0.0625, 0.5625, 0.0, 0.8125, 0.625, 0.75, 0.6875, 0.75, 0.625, 0.875, 0.625, 0.8125, 0.6875, 0.8125, 0.625, 0.5625, 0.0, 0.5, 0.0625, 0.5, 0.0, 0.5625, 0.0625, 0.5, 0.125, 0.5, 0.0625, 0.5625, 0.875, 0.5, 0.9375, 0.5, 0.875, 0.5, 0.9375, 0.5625, 1.0, 0.5, 1.0, 0.5, 0.2764, 0.5625, 0.3125, 0.5, 0.3125, 0.4375, 0.3125, 0.5, 0.2764, 0.5, 0.3125, 0.1875, 0.625, 0.1875, 0.5888, 0.1875, 0.625, 0.1875, 0.5916, 0.1875, 0.5835, 0.1875, 0.625, 0.1875, 0.5625, 0.1875, 0.5625, 0.1875, 0.5625, 0.25, 0.5625, 0.1875, 0.5625, 0.1875, 0.5625, 0.1875, 0.5625, 0.1875, 0.5625, 0.1875, 0.5625, 0.1875, 0.6875, 0.1875, 0.6875, 0.1875, 0.6875, 0.1875, 0.5625, 0.1875, 0.5625, 0.1875, 0.5916, 0.1875, 0.5738, 0.1875, 0.5767, 0.1875, 0.625, 0.1875, 0.625, 0.1875, 0.6546, 0.1875, 0.6579, 0.1875, 0.6875, 0.1875, 0.6875, 0.1875, 0.6875, 0.25, 0.5625, 0.1875, 0.5625, 0.25, 0.5625, 0.1875, 0.625, 0.1875, 0.5766, 0.1875, 0.625, 0.1875, 0.625, 0.1875, 0.6615, 0.1875, 0.625, 0.1875, 0.5762, 0.1875, 0.5767, 0.1875, 0.625, 0.1875, 0.6705, 0.1875, 0.625, 0.1875, 0.6697, 0.25, 0.625, 0.1875, 0.5845, 0.25, 0.5625, 0.25, 0.6875, 0.1875, 0.6875, 0.25, 0.6875, 0.1875, 0.5845, 0.1875, 0.625, 0.1875, 0.625, 0.1875, 0.6875, 0.25, 0.6875, 0.25, 0.6875, 0.1875, 0.5625, 0.1875, 0.5625, 0.1875, 0.5625, 0.1875, 0.625, 0.1875, 0.6734, 0.1875, 0.625, 0.1875, 0.625, 0.1875, 0.5888, 0.1875, 0.5862, 0.25, 0.5625, 0.1875, 0.5625, 0.1875, 0.5625, 0.1875, 0.6546, 0.1875, 0.625, 0.1875, 0.625, 0.1875, 0.5888, 0.1875, 0.5625, 0.1875, 0.625, 0.233, 0.6875, 0.25, 0.6875, 0.1875, 0.6875, 0.1875, 0.5625, 0.1875, 0.5625, 0.1875, 0.5625, 0.1875, 0.625, 0.1875, 0.6546, 0.1875, 0.625, 0.1875, 0.6875, 0.1875, 0.6875, 0.1875, 0.6875, 0.1875, 0.625, 0.1875, 0.6543, 0.1875, 0.6875, 0.1875, 0.6875, 0.1875, 0.6875, 0.1875, 0.6875, 0.1875, 0.5888, 0.1875, 0.625, 0.1875, 0.5625, 0.1875, 0.6875, 0.1875, 0.6875, 0.1875, 0.6875, 0.1875, 0.6875, 0.1875, 0.6875, 0.1875, 0.625, 0.1875, 0.5625, 0.1875, 0.5625, 0.1875, 0.5625, 0.1875, 0.625, 0.1875, 0.625, 0.1875, 0.589, 0.1875, 0.5625, 0.1875, 0.5625, 0.1875, 0.589, 0.1875, 0.5625, 0.1875, 0.5625, 0.1875, 0.5625, 0.1875, 0.625, 0.1875, 0.6057, 0.1875, 0.625, 0.1875, 0.625, 0.1875, 0.6335, 0.1875, 0.6543, 0.1875, 0.625, 0.1875, 0.6057, 0.1875, 0.589, 0.1875, 0.5625, 0.1875, 0.5625, 0.1875, 0.5625, 0.1875, 0.6875, 0.1875, 0.6875, 0.1875, 0.625, 0.1875, 0.5625, 0.1875, 0.5625, 0.1875, 0.5625, 0.1875, 0.6875, 0.1875, 0.6875, 0.1875, 0.6875, 0.1875, 0.625, 0.1875, 0.6335, 0.1875, 0.625, 0.1875, 0.6543, 0.1875, 0.625, 0.1875, 0.6875, 0.1875, 0.6599, 0.1875, 0.625, 0.1875, 0.625, 0.1875, 0.6697, 0.1875, 0.625, 0.1875, 0.6599, 0.1875, 0.6615, 0.1875, 0.625, 0.1875, 0.625, 0.1875, 0.5625, 0.1875, 0.5625, 0.1875, 0.5625, 0.1875, 0.625, 0.1875, 0.5845, 0.1875, 0.5845, 0.1875, 0.5625, 0.1875, 0.5625, 0.1875, 0.5625, 0.1875, 0.6875, 0.1875, 0.6875, 0.1875, 0.6875, 0.1875, 0.5625, 0.1875, 0.5625, 0.1875, 0.5738, 0.1875, 0.6875, 0.1875, 0.6875, 0.1875, 0.6875, 0.1875, 0.5625, 0.1875, 0.5625, 0.1875, 0.625, 0.1875, 0.6875, 0.1875, 0.625, 0.1875, 0.625, 0.1875, 0.6875, 0.1875, 0.6875, 0.1875, 0.6875, 0.1875, 0.5625, 0.1875, 0.5625, 0.1875, 0.625, 0.1875, 0.6335, 0.1875, 0.625, 0.1875, 0.625, 0.1875, 0.6057, 0.1875, 0.625, 0.1875, 0.625, 0.1875, 0.6875, 0.1875, 0.6875, 0.1875, 0.6875, 0.1875, 0.625, 0.1875, 0.5625, 0.1875, 0.625, 0.1875, 0.625, 0.1875, 0.5625, 0.1875, 0.5625, 0.1875, 0.5625, 0.1875, 0.5625, 0.1875, 0.5625, 0.1875, 0.625, 0.1875, 0.5625, 0.1875, 0.5625, 0.1875, 0.5625, 0.1875, 0.625, 0.1875, 0.625, 0.1875, 0.625, 0.1875, 0.6875, 0.1875, 0.6875, 0.1875, 0.625, 0.1875, 0.6875, 0.1875, 0.6875, 0.1875, 0.5625, 0.1875, 0.625, 0.1875, 0.625, 0.1875, 0.625, 0.1875, 0.6875, 0.1875, 0.6875, 0.1875, 0.6875, 0.1875, 0.6875, 0.1875, 0.6875, 0.1875, 0.625, 0.1875, 0.6875, 0.1875, 0.625, 0.1875, 0.5625, 0.1875, 0.5625, 0.1875, 0.5625, 0.1875, 0.6615, 0.1875, 0.625, 0.1875, 0.6595, 0.1875, 0.625, 0.1875, 0.5849, 0.1875, 0.5849, 0.1875, 0.5625, 0.1875, 0.5625, 0.1875, 0.5625, 0.1875, 0.625, 0.1875, 0.6615, 0.1875, 0.6599, 0.1875, 0.625, 0.1875, 0.6697, 0.1875, 0.625, 0.1875, 0.6875, 0.1875, 0.6875, 0.1875, 0.6875, 0.1875, 0.5625, 0.1875, 0.5625, 0.1875, 0.5625, 0.1875, 0.6595, 0.1875, 0.625, 0.1875, 0.625, 0.1875, 0.625, 0.1875, 0.5849, 0.1875, 0.5625, 0.1875, 0.6875, 0.1875, 0.6875, 0.1875, 0.6875, 0.1875, 0.5849, 0.1875, 0.625, 0.1875, 0.625, 0.1875, 0.5625, 0.1875, 0.5625, 0.1875, 0.5625, 0.1875, 0.5767, 0.1875, 0.5608, 0.1875, 0.5767, 0.1875, 0.6595, 0.1875, 0.6875, 0.1875, 0.6595, 0.1875, 0.5849, 0.1875, 0.625, 0.1875, 0.5625, 0.1875, 0.625, 0.1875, 0.6595, 0.1875, 0.6595, 0.1875, 0.5625, 0.1875, 0.5625, 0.1875, 0.5625, 0.1875, 0.6875, 0.1875, 0.6875, 0.1875, 0.6875, 0.1875, 0.625, 0.1875, 0.5625, 0.1875, 0.5625, 0.1875, 0.6875, 0.1875, 0.6875, 0.1875, 0.6875, 0.1875, 0.625, 0.1875, 0.625, 0.1875, 0.6591, 0.1875, 0.5625, 0.1875, 0.5625, 0.1875, 0.5625, 0.1875, 0.5625, 0.1875, 0.5625, 0.1875, 0.5625, 0.1875, 0.5625, 0.1875, 0.5625, 0.1875, 0.5625, 0.1875, 0.5625, 0.1875, 0.5625, 0.1875, 0.5625, 0.1875, 0.5625, 0.1875, 0.5625, 0.1875, 0.625, 0.1875, 0.625, 0.1875, 0.5625, 0.1875, 0.625, 0.1875, 0.6875, 0.1875, 0.6591, 0.1875, 0.625, 0.1875, 0.5625, 0.1875, 0.5625, 0.1875, 0.5625, 0.1875, 0.5625, 0.1875, 0.5625, 0.1875, 0.5625, 0.1875, 0.5625, 0.1875, 0.5625, 0.1875, 0.5625, 0.1875, 0.5625, 0.1875, 0.5625, 0.1875, 0.5625, 0.1875, 0.6612, 0.1875, 0.6875, 0.1875, 0.6612, 0.1875, 0.5762, 0.1875, 0.5625, 0.1875, 0.5625, 0.1875, 0.5888, 0.1875, 0.5625, 0.1875, 0.5625, 0.1875, 0.5625, 0.1875, 0.5625, 0.1875, 0.5625, 0.1875, 0.6875, 0.1875, 0.6875, 0.1875, 0.6875, 0.1875, 0.6546, 0.1875, 0.6875, 0.1875, 0.6875, 0.1875, 0.5625, 0.1875, 0.5625, 0.1875, 0.5625, 0.1875, 0.589, 0.1875, 0.5624, 0.1875, 0.5625, 0.1875, 0.6543, 0.1875, 0.6876, 0.1875, 0.6875, 0.1875, 0.6875, 0.1875, 0.6875, 0.1875, 0.6875, 0.1875, 0.6057, 0.1875, 0.5625, 0.1875, 0.5625, 0.1875, 0.5625, 0.1875, 0.5625, 0.1875, 0.5625, 0.1875, 0.6875, 0.1875, 0.6875, 0.1875, 0.6875, 0.1875, 0.6335, 0.1875, 0.6875, 0.1875, 0.6875, 0.1875, 0.5625, 0.1875, 0.5862, 0.1875, 0.5625, 0.1875, 0.5625, 0.1875, 0.5862, 0.1875, 0.5625, 0.1875, 0.6875, 0.1875, 0.6612, 0.1875, 0.6579, 0.1875, 0.6579, 0.1875, 0.6875, 0.1875, 0.6875, 0.1875, 0.589, 0.1875, 0.5625, 0.1875, 0.5625, 0.1875, 0.589, 0.1875, 0.5625, 0.1875, 0.6057, 0.1875, 0.6875, 0.1875, 0.6543, 0.1875, 0.6335, 0.1875, 0.6543, 0.1875, 0.6875, 0.1875, 0.6335, 0.1875, 0.5625, 0.1875, 0.5625, 0.1875, 0.5625, 0.1875, 0.6546, 0.1875, 0.6875, 0.1875, 0.6875, 0.1875, 0.6875, 0.1875, 0.6579, 0.1875, 0.6546, 0.1875, 0.5625, 0.1875, 0.5835, 0.1875, 0.5625, 0.1875, 0.5625, 0.1875, 0.5862, 0.1875, 0.5888, 0.1875, 0.625, 0.1875, 0.6579, 0.1875, 0.625, 0.1875, 0.5835, 0.1875, 0.625, 0.1875, 0.5862, 0.1875, 0.6875, 0.1875, 0.6875, 0.1875, 0.6875, 0.1875, 0.625, 0.1875, 0.6579, 0.1875, 0.6612, 0.1875, 0.5835, 0.1875, 0.625, 0.1875, 0.625, 0.1875, 0.6456, 0.233, 0.6875, 0.1875, 0.6875, 0.1875, 0.5625, 0.2347, 0.5625, 0.1875, 0.5625, 0.1875, 0.5625, 0.1875, 0.5835, 0.1875, 0.5916, 0.1875, 0.6612, 0.1875, 0.6875, 0.1875, 0.6456, 0.1875, 0.6875, 0.1875, 0.6875, 0.25, 0.6875, 0.1875, 0.6875, 0.1875, 0.6875, 0.1875, 0.6875, 0.1875, 0.6875, 0.1875, 0.6699, 0.1875, 0.6875, 0.1875, 0.5767, 0.1875, 0.625, 0.1875, 0.625, 0.1875, 0.6705, 0.1875, 0.6875, 0.1875, 0.6875, 0.1875, 0.5767, 0.1875, 0.5625, 0.1875, 0.5625, 0.1875, 0.6875, 0.1875, 0.6698, 0.1875, 0.6875, 0.25, 0.5625, 0.2181, 0.5625, 0.1875, 0.5625, 0.1875, 0.5625, 0.1875, 0.5625, 0.1875, 0.5625, 0.1875, 0.5845, 0.1875, 0.5625, 0.1875, 0.5625, 0.1875, 0.5845, 0.1875, 0.5625, 0.2181, 0.5625, 0.1875, 0.5849, 0.1875, 0.5625, 0.1875, 0.5625, 0.1875, 0.5625, 0.1875, 0.5625, 0.1875, 0.5625, 0.1875, 0.5849, 0.1875, 0.5625, 0.1875, 0.5625, 0.1875, 0.6875, 0.1875, 0.6875, 0.1875, 0.6875, 0.1875, 0.5625, 0.1875, 0.5845, 0.1875, 0.5625, 0.1875, 0.6875, 0.1875, 0.6599, 0.1875, 0.6599, 0.1875, 0.6599, 0.1875, 0.6875, 0.1875, 0.6875, 0.1875, 0.6599, 0.1875, 0.6875, 0.1875, 0.6615, 0.1875, 0.5625, 0.1875, 0.5849, 0.1875, 0.5849, 0.1875, 0.6595, 0.1875, 0.6875, 0.1875, 0.6615, 0.1875, 0.6595, 0.1875, 0.6875, 0.1875, 0.6875, 0.1875, 0.5625, 0.1875, 0.5849, 0.1875, 0.5625, 0.1875, 0.6595, 0.1875, 0.6875, 0.1875, 0.6595, 0.1875, 0.6595, 0.1875, 0.6875, 0.1875, 0.6875, 0.1875, 0.5845, 0.1875, 0.5625, 0.1875, 0.5625, 0.1875, 0.6875, 0.1875, 0.6599, 0.1875, 0.6875, 0.1875, 0.5625, 0.1875, 0.5625, 0.1875, 0.5625, 0.1875, 0.5625, 0.1875, 0.5625, 0.1875, 0.5625, 0.1875, 0.5625, 0.1875, 0.5625, 0.1875, 0.5625, 0.1875, 0.5625, 0.1875, 0.5625, 0.1875, 0.5625, 0.1875, 0.5625, 0.1875, 0.5625, 0.1875, 0.5625, 0.1875, 0.5625, 0.1875, 0.5625, 0.1875, 0.5625, 0.1875, 0.5625, 0.1875, 0.5625, 0.1875, 0.5625, 0.1875, 0.5625, 0.1875, 0.5625, 0.1875, 0.5625, 0.1875, 0.5625, 0.1875, 0.5625, 0.1875, 0.5625, 0.1875, 0.5625, 0.1875, 0.5625, 0.1875, 0.5625, 0.1875, 0.5625, 0.1875, 0.5625, 0.1875, 0.5625, 0.1875, 0.6875, 0.1875, 0.6595, 0.1875, 0.6875, 0.1875, 0.6595, 0.1875, 0.6875, 0.1875, 0.6875, 0.1875, 0.6591, 0.1875, 0.625, 0.1875, 0.625, 0.1875, 0.6595, 0.1875, 0.6875, 0.1875, 0.6875, 0.1875, 0.6595, 0.1875, 0.6875, 0.1875, 0.6595, 0.1875, 0.5625, 0.1875, 0.5849, 0.1875, 0.5625, 0.1875, 0.5625, 0.1875, 0.5849, 0.1875, 0.5849, 0.1875, 0.6875, 0.1875, 0.6875, 0.1875, 0.6875, 0.1875, 0.6595, 0.1875, 0.625, 0.1875, 0.6595, 0.1875, 0.5849, 0.1875, 0.625, 0.1875, 0.625, 0.1875, 0.6595, 0.1875, 0.625, 0.1875, 0.625, 0.1875, 0.5625, 0.1875, 0.5625, 0.1875, 0.5625, 0.1875, 0.5849, 0.1875, 0.625, 0.1875, 0.5849, 0.1875, 0.625, 0.1875, 0.5849, 0.1875, 0.5849, 0.1875, 0.5625, 0.1875, 0.5625, 0.1875, 0.5625, 0.1875, 0.625, 0.1875, 0.6595, 0.1875, 0.625, 0.1875, 0.625, 0.1875, 0.5849, 0.1875, 0.625, 0.1875, 0.625, 0.1875, 0.6595, 0.1875, 0.6595, 0.1875, 0.6875, 0.1875, 0.6875, 0.1875, 0.6875, 0.1875, 0.5625, 0.1875, 0.5849, 0.1875, 0.5849, 0.1875, 0.6595, 0.1875, 0.6875, 0.1875, 0.6595, 0.1875, 0.6595, 0.1875, 0.6875, 0.1875, 0.6875, 0.1875, 0.5625, 0.1875, 0.5849, 0.1875, 0.5625, 0.1875, 0.5767, 0.1875, 0.5762, 0.1875, 0.5625, 0.1875, 0.5625, 0.2184, 0.5625, 0.1875, 0.5625, 0.25, 0.6875, 0.1875, 0.6875, 0.1875, 0.6875, 0.1875, 0.6875, 0.1875, 0.6875, 0.1875, 0.6875, 0.25, 0.6875, 0.1875, 0.6875, 0.25, 0.6875, 0.1875, 0.6875, 0.1875, 0.6875, 0.1875, 0.6875, 0.1875, 0.5766, 0.1875, 0.5625, 0.1875, 0.5625, 0.1875, 0.5766, 0.1875, 0.5625, 0.1875, 0.5625, 0.1875, 0.6699, 0.1875, 0.6875, 0.1875, 0.6698, 0.1875, 0.6875, 0.1875, 0.6875, 0.1875, 0.6875, 0.25, 0.6875, 0.1875, 0.6875, 0.25, 0.6875, 0.1875, 0.5767, 0.1875, 0.625, 0.1875, 0.625, 0.1875, 0.625, 0.1875, 0.6699, 0.1875, 0.6698, 0.1875, 0.5625, 0.1875, 0.5625, 0.1875, 0.5625, 0.2184, 0.5625, 0.1875, 0.5625, 0.1875, 0.5625, 0.1875, 0.5766, 0.1875, 0.625, 0.1875, 0.5766, 0.1875, 0.5625, 0.1875, 0.5625, 0.1875, 0.5625, 0.1875, 0.6698, 0.1875, 0.6875, 0.1875, 0.6875, 0.1875, 0.6699, 0.1875, 0.625, 0.1875, 0.625, 0.1875, 0.5767, 0.1875, 0.5625, 0.1875, 0.5767, 0.1875, 0.6698, 0.1875, 0.625, 0.1875, 0.6698, 0.1875, 0.5625, 0.1875, 0.5625, 0.1875, 0.5625, 0.25, 0.5625, 0.1875, 0.5625, 0.2166, 0.5625, 0.2166, 0.5625, 0.25, 0.5625, 0.25, 0.5625, 0.2166, 0.5625, 0.2184, 0.5625, 0.2166, 0.5625, 0.2184, 0.5625, 0.25, 0.5625, 0.25, 0.5625, 0.2166, 0.5625, 0.1875, 0.5625, 0.1875, 0.5625, 0.25, 0.5625, 0.2184, 0.5625, 0.1875, 0.5625, 0.2166, 0.5625, 0.25, 0.5625, 0.25, 0.5625, 0.2184, 0.5625, 0.25, 0.5625, 0.2184, 0.5625, 0.2166, 0.5625, 0.25, 0.5625, 0.25, 0.5625, 0.5625, 0.3125, 0.5469, 0.2646, 0.5625, 0.25, 0.5475, 0.2881, 0.5346, 0.2608, 0.5469, 0.2646, 0.5, 0.2764, 0.5475, 0.2881, 0.5625, 0.3125, 0.5355, 0.2851, 0.5, 0.25, 0.5346, 0.2608, 0.1875, 0.6875, 0.1875, 0.6875, 0.1875, 0.625, 0.1875, 0.625, 0.1875, 0.625, 0.1875, 0.6456, 0.5, 1.0, 0.5, 0.9375, 0.5, 0.9375, 0.5625, 0.1875, 0.625, 0.1875, 0.625, 0.25, 0.625, 0.25, 0.625, 0.3125, 0.5625, 0.3125, 0.0, 0.0, 0.0, 0.0, 0.0, 0.0, 0.1875, 0.5625, 0.1875, 0.625, 0.125, 0.625, 0.5625, 0.3125, 0.625, 0.3125, 0.625, 0.375, 0.25, 0.6875, 0.25, 0.75, 0.1875, 0.75, 0.125, 0.6875, 0.1875, 0.6875, 0.1875, 0.75, 0.625, 0.1875, 0.625, 0.1875, 0.625, 0.25, 0.1875, 0.6456, 0.1875, 0.625, 0.1875, 0.625, 0.1875, 0.6612, 0.1875, 0.6612, 0.1875, 0.6456, 0.0, 0.0, 0.0, 0.0, 0.0, 0.0, 0.625, 0.3125, 0.625, 0.3125, 0.625, 0.375, 0.5625, 0.125, 0.5, 0.125, 0.5, 0.125, 0.0, 0.0, 0.0, 0.0, 0.0, 0.0, 0.0, 0.0, 0.0, 0.0, 0.0, 0.0, 0.1875, 0.5, 0.25, 0.5, 0.25, 0.5625, 0.1875, 0.5, 0.1875, 0.5625, 0.125, 0.5625, 0.5625, 0.125, 0.5625, 0.125, 0.5625, 0.1875, 0.5, 0.9375, 0.5, 0.875, 0.5, 0.875, 0.125, 0.625, 0.1875, 0.625, 0.1875, 0.6875, 0.1875, 0.5625, 0.1875, 0.5625, 0.25, 0.5625, 0.25, 0.5625, 0.25, 0.5625, 0.1875, 0.5625, 0.5, 0.0625, 0.5, 0.0625, 0.5, 0.125, 0.625, 0.25, 0.625, 0.25, 0.625, 0.3125, 0.4375, 0.0, 0.5, 0.0, 0.5, 0.0625, 0.4375, 0.125, 0.5, 0.125, 0.5, 0.1875, 0.4375, 0.0625, 0.5, 0.0625, 0.5, 0.125, 0.5, 0.875, 0.5, 0.9375, 0.4375, 0.9375, 0.5, 0.3125, 0.5, 0.375, 0.4375, 0.375, 0.5, 0.25, 0.5, 0.2764, 0.4375, 0.3125, 0.4375, 0.1875, 0.5, 0.1875, 0.5, 0.25, 0.5, 0.9375, 0.5, 1.0, 0.4375, 1.0, 0.0, 0.0, 0.0, 0.0, 0.0, 0.0, 0.5, 0.125, 0.5625, 0.125, 0.5625, 0.1875, 0.625, 0.1875, 0.5625, 0.1875, 0.5625, 0.1875, 0.0, 0.0, 0.0, 0.0, 0.0, 0.0, 0.5, 0.3125, 0.5625, 0.3125, 0.5625, 0.375, 0.5625, 0.25, 0.5469, 0.2646, 0.5346, 0.2608, 0.5, 0.1875, 0.5625, 0.1875, 0.5625, 0.25, 0.5, 0.0, 0.5, 0.0, 0.5, 0.0625, 0.4375, 0.9375, 0.4375, 1.0, 0.375, 1.0, 0.4375, 0.1875, 0.4375, 0.25, 0.375, 0.25, 0.375, 0.25, 0.4375, 0.25, 0.4375, 0.3125, 0.375, 0.3125, 0.4375, 0.3125, 0.4375, 0.375, 0.4375, 0.875, 0.4375, 0.9375, 0.375, 0.9375, 0.4375, 0.0625, 0.4375, 0.125, 0.375, 0.125, 0.4375, 0.125, 0.4375, 0.1875, 0.375, 0.1875, 0.375, 0.0, 0.4375, 0.0, 0.4375, 0.0625, 0.875, 0.6875, 0.875, 0.75, 0.8125, 0.75, 0.5625, 0.9375, 0.625, 0.9375, 0.625, 1.0, 0.8125, 0.6875, 0.8125, 0.75, 0.75, 0.75, 0.625, 0.875, 0.625, 0.9375, 0.5625, 0.9375, 0.8125, 0.5625, 0.8125, 0.625, 0.75, 0.625, 0.625, 0.0625, 0.625, 0.125, 0.5625, 0.125, 0.875, 0.5625, 0.875, 0.625, 0.8125, 0.625, 0.8125, 0.5, 0.875, 0.5, 0.875, 0.5625, 0.8125, 0.5, 0.8125, 0.5625, 0.75, 0.5625, 0.625, 0.125, 0.625, 0.1875, 0.5625, 0.1875, 0.625, 0.0, 0.625, 0.0625, 0.5625, 0.0625, 0.8125, 0.625, 0.8125, 0.6875, 0.75, 0.6875, 0.875, 0.625, 0.875, 0.6875, 0.8125, 0.6875, 0.5625, 0.0, 0.5625, 0.0625, 0.5, 0.0625, 0.5625, 0.0625, 0.5625, 0.125, 0.5, 0.125, 0.5625, 0.875, 0.5625, 0.9375, 0.5, 0.9375, 0.5, 0.9375, 0.5625, 0.9375, 0.5625, 1.0, 0.1875, 0.625, 0.1875, 0.5862, 0.1875, 0.5888, 0.1875, 0.625, 0.1875, 0.625, 0.1875, 0.5916, 0.1875, 0.5835, 0.1875, 0.5835, 0.1875, 0.625, 0.1875, 0.5625, 0.1875, 0.5625, 0.1875, 0.5625, 0.1875, 0.5625, 0.1875, 0.5625, 0.1875, 0.5625, 0.1875, 0.5625, 0.1875, 0.5625, 0.1875, 0.5625, 0.25, 0.5625, 0.25, 0.5625, 0.1875, 0.5625, 0.1875, 0.5625, 0.1875, 0.5625, 0.1875, 0.5625, 0.1875, 0.6875, 0.1875, 0.6875, 0.1875, 0.6875, 0.1875, 0.6875, 0.1875, 0.6875, 0.1875, 0.6875, 0.1875, 0.6875, 0.1875, 0.6875, 0.1875, 0.6875, 0.1875, 0.625, 0.1875, 0.625, 0.1875, 0.5916, 0.1875, 0.625, 0.1875, 0.5625, 0.1875, 0.5916, 0.1875, 0.625, 0.1875, 0.625, 0.1875, 0.5738, 0.1875, 0.625, 0.1875, 0.5835, 0.1875, 0.5738, 0.1875, 0.625, 0.1875, 0.625, 0.1875, 0.6546, 0.1875, 0.6875, 0.1875, 0.6875, 0.1875, 0.6875, 0.1875, 0.5625, 0.1875, 0.5625, 0.25, 0.5625, 0.1875, 0.5625, 0.2347, 0.5625, 0.25, 0.5625, 0.1875, 0.6785, 0.1875, 0.6875, 0.1875, 0.6875, 0.1875, 0.625, 0.1875, 0.6599, 0.1875, 0.6615, 0.1875, 0.6599, 0.1875, 0.625, 0.25, 0.625, 0.25, 0.625, 0.25, 0.6875, 0.1875, 0.6599, 0.1875, 0.5767, 0.1875, 0.625, 0.1875, 0.625, 0.1875, 0.6699, 0.1875, 0.625, 0.1875, 0.6705, 0.1875, 0.625, 0.1875, 0.5845, 0.25, 0.625, 0.1875, 0.5845, 0.2181, 0.5625, 0.25, 0.5625, 0.25, 0.6875, 0.1875, 0.6875, 0.1875, 0.6875, 0.1875, 0.625, 0.1875, 0.5766, 0.1875, 0.5762, 0.1875, 0.5625, 0.1875, 0.5625, 0.1875, 0.625, 0.1875, 0.5625, 0.1875, 0.5845, 0.1875, 0.625, 0.1875, 0.6875, 0.1875, 0.6875, 0.25, 0.6875, 0.1875, 0.5625, 0.1875, 0.5625, 0.1875, 0.5625, 0.1875, 0.5625, 0.1875, 0.5625, 0.1875, 0.5625, 0.1875, 0.5625, 0.1875, 0.5625, 0.1875, 0.5625, 0.1875, 0.6698, 0.1875, 0.6734, 0.1875, 0.625, 0.1875, 0.6734, 0.1875, 0.6612, 0.1875, 0.625, 0.1875, 0.625, 0.1875, 0.625, 0.1875, 0.5888, 0.25, 0.5625, 0.25, 0.5625, 0.1875, 0.5625, 0.1875, 0.6875, 0.1875, 0.6875, 0.1875, 0.625, 0.1875, 0.6875, 0.1875, 0.6546, 0.1875, 0.625, 0.1875, 0.625, 0.1875, 0.625, 0.1875, 0.5888, 0.1875, 0.5888, 0.1875, 0.5625, 0.1875, 0.5625, 0.25, 0.6875, 0.25, 0.6875, 0.233, 0.6875, 0.25, 0.6875, 0.1875, 0.6875, 0.1875, 0.6875, 0.1875, 0.5625, 0.1875, 0.5625, 0.1875, 0.5625, 0.1875, 0.625, 0.1875, 0.6579, 0.1875, 0.6546, 0.1875, 0.6875, 0.1875, 0.6875, 0.1875, 0.6875, 0.1875, 0.5766, 0.1875, 0.5625, 0.1875, 0.5762, 0.1875, 0.6875, 0.1875, 0.6875, 0.1875, 0.625, 0.1875, 0.625, 0.1875, 0.625, 0.1875, 0.6543, 0.1875, 0.5625, 0.1875, 0.5625, 0.1875, 0.5888, 0.1875, 0.5888, 0.1875, 0.625, 0.1875, 0.625, 0.1875, 0.6875, 0.1875, 0.6875, 0.1875, 0.6875, 0.1875, 0.6875, 0.1875, 0.6875, 0.1875, 0.6875, 0.1875, 0.6875, 0.1875, 0.6875, 0.1875, 0.6875, 0.1875, 0.625, 0.1875, 0.625, 0.1875, 0.6546, 0.1875, 0.6546, 0.1875, 0.6875, 0.1875, 0.625, 0.1875, 0.5625, 0.1875, 0.5625, 0.1875, 0.5625, 0.1875, 0.5625, 0.1875, 0.5625, 0.1875, 0.5625, 0.1875, 0.5625, 0.1875, 0.5625, 0.1875, 0.5625, 0.1875, 0.5625, 0.1875, 0.5625, 0.1875, 0.589, 0.1875, 0.5625, 0.1875, 0.625, 0.1875, 0.589, 0.1875, 0.625, 0.1875, 0.625, 0.1875, 0.589, 0.1875, 0.625, 0.1875, 0.5625, 0.1875, 0.589, 0.1875, 0.5625, 0.1875, 0.5625, 0.1875, 0.5625, 0.1875, 0.5625, 0.1875, 0.5625, 0.1875, 0.5625, 0.1875, 0.625, 0.1875, 0.589, 0.1875, 0.6057, 0.1875, 0.625, 0.1875, 0.625, 0.1875, 0.6335, 0.1875, 0.625, 0.1875, 0.625, 0.1875, 0.6057, 0.1875, 0.5625, 0.1875, 0.5625, 0.1875, 0.5625, 0.1875, 0.625, 0.1875, 0.625, 0.1875, 0.6335, 0.1875, 0.6335, 0.1875, 0.6875, 0.1875, 0.625, 0.1875, 0.6875, 0.1875, 0.6875, 0.1875, 0.6875, 0.1875, 0.6875, 0.1875, 0.6875, 0.1875, 0.6875, 0.1875, 0.6875, 0.1875, 0.6875, 0.1875, 0.6875, 0.1875, 0.625, 0.1875, 0.6543, 0.1875, 0.6335, 0.1875, 0.625, 0.1875, 0.625, 0.1875, 0.6543, 0.1875, 0.625, 0.1875, 0.6875, 0.1875, 0.6875, 0.1875, 0.6875, 0.25, 0.6875, 0.1875, 0.6875, 0.1875, 0.6599, 0.1875, 0.6599, 0.1875, 0.625, 0.1875, 0.5767, 0.1875, 0.625, 0.1875, 0.5767, 0.1875, 0.625, 0.1875, 0.5767, 0.1875, 0.5845, 0.1875, 0.6615, 0.1875, 0.6595, 0.1875, 0.625, 0.1875, 0.5625, 0.1875, 0.5625, 0.1875, 0.5625, 0.1875, 0.5625, 0.1875, 0.5625, 0.1875, 0.5625, 0.1875, 0.625, 0.1875, 0.625, 0.1875, 0.5845, 0.1875, 0.5625, 0.1875, 0.5625, 0.1875, 0.5625, 0.1875, 0.5625, 0.1875, 0.5625, 0.1875, 0.5625, 0.1875, 0.6875, 0.1875, 0.6875, 0.1875, 0.6875, 0.1875, 0.6875, 0.1875, 0.6875, 0.1875, 0.6875, 0.1875, 0.5738, 0.1875, 0.5835, 0.1875, 0.5624, 0.1875, 0.5624, 0.1875, 0.5625, 0.1875, 0.5738, 0.1875, 0.6875, 0.25, 0.6875, 0.25, 0.6875, 0.1875, 0.6875, 0.1875, 0.6875, 0.1875, 0.6875, 0.1875, 0.625, 0.1875, 0.625, 0.1875, 0.5845, 0.1875, 0.5845, 0.1875, 0.5625, 0.1875, 0.625, 0.1875, 0.6875, 0.1875, 0.6875, 0.1875, 0.625, 0.1875, 0.6875, 0.1875, 0.6875, 0.1875, 0.6875, 0.1875, 0.625, 0.1875, 0.625, 0.1875, 0.6057, 0.1875, 0.6057, 0.1875, 0.5625, 0.1875, 0.625, 0.1875, 0.6875, 0.1875, 0.6875, 0.1875, 0.625, 0.1875, 0.6875, 0.1875, 0.6335, 0.1875, 0.625, 0.1875, 0.5625, 0.1875, 0.5625, 0.1875, 0.625, 0.1875, 0.5625, 0.1875, 0.6057, 0.1875, 0.625, 0.1875, 0.6875, 0.1875, 0.6875, 0.1875, 0.6875, 0.1875, 0.6875, 0.1875, 0.6875, 0.1875, 0.6875, 0.1875, 0.625, 0.1875, 0.5625, 0.1875, 0.5625, 0.1875, 0.625, 0.1875, 0.625, 0.1875, 0.5625, 0.1875, 0.5625, 0.1875, 0.5625, 0.1875, 0.5625, 0.1875, 0.625, 0.1875, 0.625, 0.1875, 0.5625, 0.1875, 0.5625, 0.1875, 0.5625, 0.1875, 0.625, 0.1875, 0.625, 0.1875, 0.625, 0.1875, 0.6875, 0.1875, 0.625, 0.1875, 0.625, 0.1875, 0.6875, 0.1875, 0.5625, 0.1875, 0.5625, 0.1875, 0.625, 0.1875, 0.625, 0.1875, 0.625, 0.1875, 0.6875, 0.1875, 0.6875, 0.1875, 0.6875, 0.1875, 0.6875, 0.1875, 0.625, 0.1875, 0.6875, 0.1875, 0.6875, 0.1875, 0.5625, 0.1875, 0.5625, 0.1875, 0.5625, 0.1875, 0.6615, 0.1875, 0.625, 0.1875, 0.625, 0.1875, 0.625, 0.1875, 0.625, 0.1875, 0.5849, 0.1875, 0.5625, 0.1875, 0.5625, 0.1875, 0.5625, 0.1875, 0.5625, 0.1875, 0.5625, 0.1875, 0.5625, 0.1875, 0.625, 0.1875, 0.625, 0.1875, 0.6615, 0.1875, 0.6599, 0.1875, 0.6697, 0.1875, 0.6697, 0.1875, 0.6875, 0.1875, 0.6875, 0.1875, 0.6875, 0.1875, 0.5625, 0.1875, 0.5625, 0.1875, 0.5625, 0.1875, 0.6595, 0.1875, 0.6595, 0.1875, 0.625, 0.1875, 0.5625, 0.1875, 0.5625, 0.1875, 0.625, 0.1875, 0.625, 0.1875, 0.625, 0.1875, 0.5849, 0.1875, 0.6875, 0.1875, 0.6875, 0.1875, 0.6875, 0.1875, 0.5849, 0.1875, 0.5849, 0.1875, 0.625, 0.1875, 0.5625, 0.1875, 0.5625, 0.1875, 0.5625, 0.1875, 0.5625, 0.1875, 0.5625, 0.1875, 0.5625, 0.1875, 0.5625, 0.1875, 0.5625, 0.1875, 0.5625, 0.1875, 0.5767, 0.1875, 0.5608, 0.1875, 0.5608, 0.1875, 0.6595, 0.1875, 0.6875, 0.1875, 0.6875, 0.1875, 0.625, 0.1875, 0.625, 0.1875, 0.5849, 0.1875, 0.625, 0.1875, 0.5625, 0.1875, 0.5625, 0.1875, 0.625, 0.1875, 0.625, 0.1875, 0.6595, 0.1875, 0.5625, 0.1875, 0.5625, 0.1875, 0.5625, 0.1875, 0.6875, 0.1875, 0.6875, 0.1875, 0.6875, 0.1875, 0.625, 0.1875, 0.625, 0.1875, 0.5625, 0.1875, 0.6875, 0.1875, 0.6875, 0.1875, 0.6875, 0.1875, 0.6875, 0.1875, 0.6875, 0.1875, 0.6875, 0.1875, 0.6875, 0.1875, 0.6875, 0.1875, 0.6875, 0.1875, 0.6591, 0.1875, 0.6595, 0.1875, 0.6595, 0.1875, 0.6595, 0.1875, 0.625, 0.1875, 0.6591, 0.1875, 0.5625, 0.1875, 0.5625, 0.1875, 0.5625, 0.1875, 0.5625, 0.1875, 0.5625, 0.1875, 0.5625, 0.1875, 0.5625, 0.1875, 0.5625, 0.1875, 0.5625, 0.1875, 0.5625, 0.1875, 0.5625, 0.1875, 0.5625, 0.1875, 0.5625, 0.1875, 0.5625, 0.1875, 0.5625, 0.1875, 0.5625, 0.1875, 0.5625, 0.1875, 0.5625, 0.1875, 0.625, 0.1875, 0.625, 0.1875, 0.5625, 0.1875, 0.625, 0.1875, 0.5849, 0.1875, 0.5625, 0.1875, 0.5625, 0.1875, 0.5625, 0.1875, 0.625, 0.1875, 0.5625, 0.1875, 0.5849, 0.1875, 0.625, 0.1875, 0.625, 0.1875, 0.625, 0.1875, 0.6875, 0.1875, 0.625, 0.1875, 0.6591, 0.1875, 0.6875, 0.1875, 0.6875, 0.1875, 0.625, 0.1875, 0.6875, 0.1875, 0.5625, 0.1875, 0.5625, 0.1875, 0.5625, 0.1875, 0.5625, 0.1875, 0.5625, 0.1875, 0.5625, 0.1875, 0.5625, 0.1875, 0.5625, 0.1875, 0.5625, 0.1875, 0.5625, 0.1875, 0.5625, 0.1875, 0.5625, 0.1875, 0.5625, 0.1875, 0.5625, 0.1875, 0.5625, 0.1875, 0.5625, 0.1875, 0.5625, 0.1875, 0.5625, 0.1875, 0.6612, 0.1875, 0.6875, 0.1875, 0.6875, 0.1875, 0.6875, 0.1875, 0.6875, 0.1875, 0.6875, 0.1875, 0.6875, 0.1875, 0.6875, 0.1875, 0.6875, 0.1875, 0.5625, 0.1875, 0.5835, 0.1875, 0.5862, 0.1875, 0.5625, 0.1875, 0.5888, 0.1875, 0.5862, 0.1875, 0.6875, 0.1875, 0.6875, 0.1875, 0.6612, 0.1875, 0.6579, 0.1875, 0.6612, 0.1875, 0.6875, 0.1875, 0.589, 0.1875, 0.6057, 0.1875, 0.5625, 0.1875, 0.589, 0.1875, 0.5625, 0.1875, 0.5625, 0.1875, 0.6875, 0.1875, 0.6875, 0.1875, 0.6543, 0.1875, 0.6543, 0.1875, 0.6875, 0.1875, 0.6875, 0.1875, 0.5625, 0.1875, 0.5625, 0.1875, 0.5625, 0.1875, 0.6546, 0.1875, 0.6579, 0.1875, 0.6875, 0.1875, 0.6875, 0.1875, 0.6875, 0.1875, 0.6579, 0.1875, 0.5625, 0.1875, 0.5862, 0.1875, 0.5835, 0.1875, 0.5625, 0.1875, 0.5625, 0.1875, 0.5862, 0.1875, 0.625, 0.1875, 0.6612, 0.1875, 0.6579, 0.1875, 0.5835, 0.1875, 0.625, 0.1875, 0.625, 0.1875, 0.6875, 0.1875, 0.6875, 0.1875, 0.6875, 0.1875, 0.625, 0.1875, 0.625, 0.1875, 0.6579, 0.1875, 0.5835, 0.1875, 0.5862, 0.1875, 0.625, 0.1875, 0.6456, 0.1875, 0.6894, 0.233, 0.6875, 0.1875, 0.5625, 0.1875, 0.5625, 0.2347, 0.5625, 0.1875, 0.5625, 0.1875, 0.5625, 0.1875, 0.5835, 0.1875, 0.6612, 0.1875, 0.6875, 0.1875, 0.6875, 0.25, 0.6875, 0.25, 0.6875, 0.1875, 0.6875, 0.25, 0.6875, 0.233, 0.6875, 0.1875, 0.6875, 0.1875, 0.6875, 0.1875, 0.6875, 0.1875, 0.6875, 0.1875, 0.6699, 0.1875, 0.6705, 0.1875, 0.6875, 0.1875, 0.5625, 0.1875, 0.5762, 0.1875, 0.5625, 0.1875, 0.5767, 0.1875, 0.5767, 0.1875, 0.625, 0.1875, 0.6705, 0.1875, 0.6697, 0.1875, 0.6875, 0.1875, 0.5767, 0.1875, 0.5738, 0.1875, 0.5625, 0.1875, 0.6875, 0.1875, 0.6734, 0.1875, 0.6698, 0.1875, 0.5625, 0.1875, 0.5625, 0.25, 0.5625, 0.25, 0.5625, 0.25, 0.5625, 0.1875, 0.5625, 0.1875, 0.5845, 0.1875, 0.5625, 0.1875, 0.5625, 0.1875, 0.6875, 0.1875, 0.6875, 0.2181, 0.6875, 0.1875, 0.5849, 0.1875, 0.5625, 0.1875, 0.5625, 0.1875, 0.6875, 0.1875, 0.6875, 0.1875, 0.6875, 0.1875, 0.5625, 0.1875, 0.5845, 0.1875, 0.5845, 0.1875, 0.6875, 0.1875, 0.6875, 0.1875, 0.6599, 0.1875, 0.6599, 0.1875, 0.6615, 0.1875, 0.6875, 0.1875, 0.6599, 0.1875, 0.6875, 0.1875, 0.6875, 0.1875, 0.5625, 0.1875, 0.5625, 0.1875, 0.5849, 0.1875, 0.6595, 0.1875, 0.6875, 0.1875, 0.6875, 0.1875, 0.6595, 0.1875, 0.6615, 0.1875, 0.6875, 0.1875, 0.5625, 0.1875, 0.5849, 0.1875, 0.5849, 0.1875, 0.6595, 0.1875, 0.6875, 0.1875, 0.6875, 0.1875, 0.6595, 0.1875, 0.6595, 0.1875, 0.6875, 0.1875, 0.5845, 0.1875, 0.5767, 0.1875, 0.5625, 0.1875, 0.6875, 0.1875, 0.6697, 0.1875, 0.6599, 0.1875, 0.5625, 0.1875, 0.5625, 0.1875, 0.5625, 0.1875, 0.5625, 0.1875, 0.5625, 0.1875, 0.5625, 0.1875, 0.5625, 0.1875, 0.5625, 0.1875, 0.5625, 0.1875, 0.5625, 0.1875, 0.5625, 0.1875, 0.5625, 0.1875, 0.5625, 0.1875, 0.5625, 0.1875, 0.5625, 0.1875, 0.5625, 0.1875, 0.5625, 0.1875, 0.5625, 0.1875, 0.5625, 0.1875, 0.5625, 0.1875, 0.5625, 0.1875, 0.5625, 0.1875, 0.5625, 0.1875, 0.5625, 0.1875, 0.5625, 0.1875, 0.5625, 0.1875, 0.5625, 0.1875, 0.5625, 0.1875, 0.5625, 0.1875, 0.5625, 0.1875, 0.5625, 0.1875, 0.5625, 0.1875, 0.5625, 0.1875, 0.6875, 0.1875, 0.6591, 0.1875, 0.6595, 0.1875, 0.6595, 0.1875, 0.6591, 0.1875, 0.6875, 0.1875, 0.625, 0.1875, 0.6595, 0.1875, 0.6595, 0.1875, 0.6595, 0.1875, 0.6591, 0.1875, 0.625, 0.1875, 0.6595, 0.1875, 0.6595, 0.1875, 0.6875, 0.1875, 0.6595, 0.1875, 0.6875, 0.1875, 0.6875, 0.1875, 0.5625, 0.1875, 0.5849, 0.1875, 0.5849, 0.1875, 0.5625, 0.1875, 0.5625, 0.1875, 0.5849, 0.1875, 0.6875, 0.1875, 0.6875, 0.1875, 0.6875, 0.1875, 0.6595, 0.1875, 0.625, 0.1875, 0.625, 0.1875, 0.5849, 0.1875, 0.5849, 0.1875, 0.625, 0.1875, 0.6595, 0.1875, 0.6595, 0.1875, 0.625, 0.1875, 0.5625, 0.1875, 0.5625, 0.1875, 0.5625, 0.1875, 0.5849, 0.1875, 0.625, 0.1875, 0.625, 0.1875, 0.625, 0.1875, 0.625, 0.1875, 0.5849, 0.1875, 0.5625, 0.1875, 0.5625, 0.1875, 0.5625, 0.1875, 0.625, 0.1875, 0.6595, 0.1875, 0.6595, 0.1875, 0.625, 0.1875, 0.5849, 0.1875, 0.5849, 0.1875, 0.625, 0.1875, 0.625, 0.1875, 0.6595, 0.1875, 0.6875, 0.1875, 0.6875, 0.1875, 0.6875, 0.1875, 0.5625, 0.1875, 0.5625, 0.1875, 0.5849, 0.1875, 0.6595, 0.1875, 0.6875, 0.1875, 0.6875, 0.1875, 0.6595, 0.1875, 0.6595, 0.1875, 0.6875, 0.1875, 0.5625, 0.1875, 0.5849, 0.1875, 0.5849, 0.25, 0.6875, 0.25, 0.6875, 0.1875, 0.6875, 0.25, 0.6875, 0.1875, 0.6875, 0.1875, 0.6875, 0.1875, 0.6875, 0.1875, 0.6875, 0.1875, 0.6875, 0.1875, 0.5625, 0.1875, 0.5625, 0.1875, 0.5625, 0.1875, 0.5766, 0.1875, 0.5766, 0.1875, 0.5625, 0.1875, 0.5766, 0.1875, 0.5767, 0.1875, 0.5625, 0.1875, 0.6875, 0.1875, 0.6875, 0.1875, 0.6875, 0.25, 0.6875, 0.1875, 0.6875, 0.1875, 0.6875, 0.1875, 0.5767, 0.1875, 0.5766, 0.1875, 0.625, 0.1875, 0.625, 0.1875, 0.625, 0.1875, 0.6699, 0.2184, 0.5625, 0.2166, 0.5625, 0.1875, 0.5625, 0.1875, 0.5766, 0.1875, 0.625, 0.1875, 0.625, 0.1875, 0.5625, 0.1875, 0.5625, 0.1875, 0.5625, 0.1875, 0.6698, 0.1875, 0.6698, 0.1875, 0.6875, 0.1875, 0.6699, 0.1875, 0.6699, 0.1875, 0.625, 0.1875, 0.5767, 0.1875, 0.5625, 0.1875, 0.5625, 0.1875, 0.6698, 0.1875, 0.625, 0.1875, 0.625, 0.1875, 0.5625, 0.1875, 0.5625, 0.1875, 0.5625, 0.2166, 0.5625, 0.2184, 0.5625, 0.25, 0.5625, 0.2166, 0.5625, 0.2184, 0.5625, 0.2184, 0.5625, 0.2184, 0.5625, 0.25, 0.5625, 0.25, 0.5625, 0.2166, 0.5625, 0.2166, 0.5625, 0.25, 0.5625, 0.5625, 0.3125, 0.5475, 0.2881, 0.5469, 0.2646, 0.5475, 0.2881, 0.5355, 0.2851, 0.5346, 0.2608, 0.5, 0.2764, 0.5355, 0.2851, 0.5475, 0.2881, 0.5355, 0.2851, 0.5, 0.2764, 0.5, 0.25, 0.1875, 0.625, 0.1875, 0.625, 0.1875, 0.6699, 0.1875, 0.6785, 0.1875, 0.6699, 0.1875, 0.6875])
me_cube.materials.append(mat_hair)
me_cube.materials.append(mat_skin)
me_cube.materials.append(mat_hakkie)
me_cube.materials.append(mat_brawn)
me_cube.materials.append(mat_darkbrawn)
me_cube.materials.append(mat_metal)
me_cube.use_remesh_preserve_volume = False
me_cube.use_remesh_preserve_attributes = False
me_cube.use_mirror_vertex_groups = False
me_cube.update()
me_cube_002 = bpy.data.meshes.new('Cube.002')
me_cube_002.from_pydata([(1.0, 1.0, 1.0), (0.9913, 1.0, -0.868), (1.0, -1.0, 1.0), (0.9913, -1.0, -0.868), (-1.0, 1.0, 1.0), (-0.9913, 1.0, -1.132), (-1.0, -1.0, 1.0), (-0.9913, -1.0, -1.132), (0.9781, -1.016, 2.864), (-0.9781, -1.016, 3.416), (0.9781, 1.016, 2.864), (-0.9781, 1.016, 3.416), (1.968, -1.016, 6.386), (-0.03553, -1.016, 6.731), (1.968, 1.016, 6.386), (-0.03553, 1.016, 6.731), (2.576, -1.016, 9.918), (0.5623, -1.016, 10.2), (2.576, 1.016, 9.918), (0.5623, 1.016, 10.2), (3.051, -0.9661, 13.77), (1.119, -0.9661, 13.81), (3.051, 0.9661, 13.77), (1.119, 0.9661, 13.81), (3.101, -0.9661, 16.56), (1.172, -0.9661, 16.46), (3.101, 0.9661, 16.56), (1.172, 0.9661, 16.46), (2.806, -1.372, 19.98), (-0.5174, -1.372, 19.73), (2.806, 1.372, 19.98), (-0.5174, 1.372, 19.73), (2.731, -1.291, 22.11), (0.1491, -1.291, 22.05), (2.731, 1.291, 22.11), (0.1491, 1.291, 22.05), (3.187, -1.885, 27.24), (-0.5827, -1.885, 27.15), (3.187, 1.885, 27.24), (-0.5827, 1.885, 27.15), (2.334, -1.037, 27.93), (0.2613, -1.037, 27.88), (2.334, 1.037, 27.93), (0.2613, 1.037, 27.88), (-0.856, 1.235, -2.825), (-0.856, -1.235, -2.825), (1.15, 1.235, -1.385), (1.15, -1.235, -1.385), (-3.35, 3.631, -6.898), (-3.35, -3.631, -6.898), (2.471, 3.631, -2.556), (2.471, -3.631, -2.556), (-1.139, 1.311, -6.12), (-1.139, -1.311, -6.12), (0.9628, 1.311, -4.552), (0.9628, -1.311, -4.552), (-1.635, 0.0, -1.132), (1.06, 5.391e-10, 0.9842), (-1.647, 0.0, 1.0), (1.04, -1.078e-09, -0.8365), (1.029, 5.391e-10, 2.848), (-1.616, 0.0, 3.416), (2.316, 0.0, 6.386), (-0.3651, 0.0, 6.731), (3.17, 0.0, 9.918), (0.2707, 0.0, 10.2), (3.629, 0.0, 13.77), (1.053, 0.0, 13.81), (3.699, 0.0, 16.56), (1.126, 0.0, 16.46), (3.335, 0.004902, 19.95), (-1.444, -0.07435, 19.47), (3.388, 0.0, 22.11), (-0.2371, 0.0, 22.05), (4.072, 0.0, 27.24), (-1.22, 0.0, 27.15), (2.831, 0.0, 27.93), (-0.07954, 0.0, 27.88), (-1.648, 0.0, -2.825), (1.169, 0.0, -1.385), (-4.339, 2.793e-08, -6.917), (3.866, 3.319e-08, -2.53), (-1.139, 3.563e-08, -6.285), (1.463, 3.164e-08, -4.369), (0.03295, 1.291, 26.8), (2.615, 1.291, 26.86), (2.615, -1.291, 26.86), (0.03295, -1.291, 26.8), (-0.4002, 0.0, 26.8), (3.225, 0.0, 26.86), (2.788, -1.353, 20.49), (0.08334, -1.353, 20.42), (0.08334, 1.353, 20.42), (2.788, 1.353, 20.49), (-0.9093, 0.0, 20.24), (3.31, 0.004902, 20.47), (0.2515, -1.303, 19.32), (0.2515, 1.303, 19.32), (2.856, -1.303, 19.39), (2.856, 1.303, 19.39), (3.37, 0.004902, 19.37), (-0.6855, 0.0, 19.14)], [], [(6, 61, 58), (3, 6, 7), (56, 4, 5), (5, 46, 44), (59, 2, 3), (4, 1, 5), (60, 14, 62), (0, 60, 57), (4, 10, 0), (6, 8, 9), (13, 65, 63), (9, 63, 61), (8, 13, 9), (10, 15, 14), (17, 67, 65), (12, 17, 13), (14, 19, 18), (62, 18, 64), (22, 27, 26), (16, 21, 17), (18, 23, 22), (64, 22, 66), (101, 29, 71), (66, 26, 68), (21, 69, 67), (20, 25, 21), (90, 33, 91), (96, 28, 29), (97, 30, 99), (99, 70, 100), (84, 38, 85), (93, 35, 34), (95, 34, 72), (94, 33, 73), (75, 41, 77), (89, 38, 74), (87, 75, 88), (87, 36, 37), (77, 40, 76), (36, 41, 37), (38, 43, 42), (38, 76, 74), (44, 50, 48), (7, 47, 3), (5, 78, 56), (3, 79, 59), (49, 55, 51), (45, 51, 47), (78, 48, 80), (47, 81, 79), (82, 55, 53), (80, 52, 82), (81, 55, 83), (48, 54, 52), (81, 54, 50), (80, 53, 49), (54, 82, 52), (46, 81, 50), (78, 49, 45), (1, 79, 46), (7, 78, 45), (36, 76, 40), (42, 77, 76), (84, 75, 39), (89, 36, 86), (75, 43, 39), (94, 35, 92), (95, 32, 90), (98, 70, 28), (23, 69, 27), (66, 24, 20), (101, 31, 97), (64, 20, 16), (62, 16, 12), (19, 67, 23), (11, 63, 15), (15, 65, 19), (2, 60, 8), (60, 12, 8), (0, 59, 1), (6, 56, 7), (4, 61, 11), (32, 89, 86), (73, 84, 35), (32, 87, 33), (73, 87, 88), (34, 89, 72), (35, 85, 34), (28, 95, 90), (31, 94, 92), (29, 94, 71), (30, 95, 70), (30, 92, 93), (28, 91, 29), (27, 101, 97), (24, 100, 98), (26, 100, 68), (27, 99, 26), (25, 98, 96), (25, 101, 69), (6, 9, 61), (3, 2, 6), (56, 58, 4), (5, 1, 46), (59, 57, 2), (4, 0, 1), (60, 10, 14), (0, 10, 60), (4, 11, 10), (6, 2, 8), (13, 17, 65), (9, 13, 63), (8, 12, 13), (10, 11, 15), (17, 21, 67), (12, 16, 17), (14, 15, 19), (62, 14, 18), (22, 23, 27), (16, 20, 21), (18, 19, 23), (64, 18, 22), (101, 96, 29), (66, 22, 26), (21, 25, 69), (20, 24, 25), (90, 32, 33), (96, 98, 28), (97, 31, 30), (99, 30, 70), (84, 39, 38), (93, 92, 35), (95, 93, 34), (94, 91, 33), (75, 37, 41), (89, 85, 38), (87, 37, 75), (87, 86, 36), (77, 41, 40), (36, 40, 41), (38, 39, 43), (38, 42, 76), (44, 46, 50), (7, 45, 47), (5, 44, 78), (3, 47, 79), (49, 53, 55), (45, 49, 51), (78, 44, 48), (47, 51, 81), (82, 83, 55), (80, 48, 52), (81, 51, 55), (48, 50, 54), (81, 83, 54), (80, 82, 53), (54, 83, 82), (46, 79, 81), (78, 80, 49), (1, 59, 79), (7, 56, 78), (36, 74, 76), (42, 43, 77), (84, 88, 75), (89, 74, 36), (75, 77, 43), (94, 73, 35), (95, 72, 32), (98, 100, 70), (23, 67, 69), (66, 68, 24), (101, 71, 31), (64, 66, 20), (62, 64, 16), (19, 65, 67), (11, 61, 63), (15, 63, 65), (2, 57, 60), (60, 62, 12), (0, 57, 59), (6, 58, 56), (4, 58, 61), (32, 72, 89), (73, 88, 84), (32, 86, 87), (73, 33, 87), (34, 85, 89), (35, 84, 85), (28, 70, 95), (31, 71, 94), (29, 91, 94), (30, 93, 95), (30, 31, 92), (28, 90, 91), (27, 69, 101), (24, 68, 100), (26, 99, 100), (27, 97, 99), (25, 24, 98), (25, 96, 101)])
me_cube_002.polygons.foreach_set('material_index', [1, 1, 1, 1, 1, 1, 1, 1, 1, 1, 1, 1, 1, 1, 1, 1, 1, 1, 1, 1, 1, 1, 1, 1, 1, 1, 1, 1, 1, 1, 1, 1, 1, 1, 1, 1, 1, 1, 1, 1, 1, 1, 1, 1, 1, 1, 1, 1, 1, 1, 1, 1, 1, 1, 1, 1, 1, 1, 1, 1, 1, 1, 1, 1, 1, 1, 1, 1, 1, 1, 1, 1, 1, 1, 1, 1, 1, 1, 1, 1, 1, 1, 1, 1, 1, 1, 1, 1, 1, 1, 1, 1, 1, 1, 1, 1, 1, 1, 1, 1, 1, 1, 1, 1, 1, 1, 1, 1, 1, 1, 1, 1, 1, 1, 1, 1, 1, 1, 1, 1, 1, 1, 1, 1, 1, 1, 1, 1, 1, 1, 1, 1, 1, 1, 1, 1, 1, 1, 1, 1, 1, 1, 1, 1, 1, 1, 1, 1, 1, 1, 1, 1, 1, 1, 1, 1, 1, 1, 1, 1, 1, 1, 1, 1, 1, 1, 1, 1, 1, 1, 1, 1, 1, 1, 1, 1, 1, 1, 1, 1, 1, 1, 1, 1, 1, 1, 1, 1, 1, 1, 1, 1, 1, 1, 1, 1, 1, 1, 1, 1])
_uv = me_cube_002.uv_layers.new(name='UVMap')
_uv.uv.foreach_set('vector', [0.625, 0.0, 0.625, 0.125, 0.625, 0.125, 0.375, 0.75, 0.625, 1.0, 0.375, 1.0, 0.375, 0.125, 0.625, 0.25, 0.375, 0.25, 0.375, 0.25, 0.375, 0.5, 0.375, 0.25, 0.375, 0.625, 0.625, 0.75, 0.375, 0.75, 0.625, 0.25, 0.375, 0.5, 0.375, 0.25, 0.625, 0.625, 0.625, 0.5, 0.625, 0.625, 0.625, 0.5, 0.625, 0.625, 0.625, 0.625, 0.625, 0.25, 0.625, 0.5, 0.625, 0.5, 0.625, 1.0, 0.625, 0.75, 0.625, 1.0, 0.625, 0.0, 0.625, 0.125, 0.625, 0.125, 0.625, 0.0, 0.625, 0.125, 0.625, 0.125, 0.625, 0.75, 0.625, 1.0, 0.625, 1.0, 0.625, 0.5, 0.625, 0.25, 0.625, 0.5, 0.625, 0.0, 0.625, 0.125, 0.625, 0.125, 0.625, 0.75, 0.625, 1.0, 0.625, 1.0, 0.625, 0.5, 0.625, 0.25, 0.625, 0.5, 0.625, 0.625, 0.625, 0.5, 0.625, 0.625, 0.625, 0.5, 0.625, 0.25, 0.625, 0.5, 0.625, 0.75, 0.625, 1.0, 0.625, 1.0, 0.625, 0.5, 0.625, 0.25, 0.625, 0.5, 0.625, 0.625, 0.625, 0.5, 0.625, 0.625, 0.625, 0.125, 0.625, 0.0, 0.625, 0.125, 0.625, 0.625, 0.625, 0.5, 0.625, 0.625, 0.625, 0.0, 0.625, 0.125, 0.625, 0.125, 0.625, 0.75, 0.625, 1.0, 0.625, 1.0, 0.625, 0.75, 0.625, 1.0, 0.625, 1.0, 0.625, 1.0, 0.625, 0.75, 0.625, 1.0, 0.625, 0.25, 0.625, 0.5, 0.625, 0.5, 0.625, 0.5, 0.625, 0.625, 0.625, 0.625, 0.625, 0.25, 0.625, 0.5, 0.625, 0.5, 0.625, 0.5, 0.625, 0.25, 0.625, 0.5, 0.625, 0.625, 0.625, 0.5, 0.625, 0.625, 0.625, 0.125, 0.625, 0.0, 0.625, 0.125, 0.625, 0.125, 0.625, 0.0, 0.625, 0.125, 0.625, 0.625, 0.625, 0.5, 0.625, 0.625, 0.625, 0.0, 0.625, 0.125, 0.625, 0.125, 0.625, 1.0, 0.625, 0.75, 0.625, 1.0, 0.875, 0.625, 0.625, 0.75, 0.625, 0.625, 0.625, 0.75, 0.625, 1.0, 0.625, 1.0, 0.625, 0.5, 0.625, 0.25, 0.625, 0.5, 0.625, 0.5, 0.625, 0.625, 0.625, 0.625, 0.375, 0.25, 0.375, 0.5, 0.375, 0.25, 0.375, 1.0, 0.375, 0.75, 0.375, 0.75, 0.375, 0.25, 0.375, 0.125, 0.375, 0.125, 0.375, 0.75, 0.375, 0.625, 0.375, 0.625, 0.375, 1.0, 0.375, 0.75, 0.375, 0.75, 0.375, 1.0, 0.375, 0.75, 0.375, 0.75, 0.375, 0.125, 0.375, 0.25, 0.375, 0.125, 0.375, 0.75, 0.375, 0.625, 0.375, 0.625, 0.125, 0.625, 0.375, 0.75, 0.125, 0.75, 0.375, 0.125, 0.375, 0.25, 0.375, 0.125, 0.375, 0.625, 0.375, 0.75, 0.375, 0.625, 0.375, 0.25, 0.375, 0.5, 0.375, 0.25, 0.375, 0.625, 0.375, 0.5, 0.375, 0.5, 0.375, 0.125, 0.375, 0.0, 0.375, 0.0, 0.375, 0.5, 0.125, 0.625, 0.125, 0.5, 0.375, 0.5, 0.375, 0.625, 0.375, 0.5, 0.375, 0.125, 0.375, 0.0, 0.375, 0.0, 0.375, 0.5, 0.375, 0.625, 0.375, 0.5, 0.375, 0.0, 0.375, 0.125, 0.375, 0.0, 0.625, 0.75, 0.625, 0.625, 0.625, 0.75, 0.625, 0.5, 0.875, 0.625, 0.625, 0.625, 0.625, 0.25, 0.625, 0.125, 0.625, 0.25, 0.625, 0.625, 0.625, 0.75, 0.625, 0.75, 0.625, 0.125, 0.625, 0.25, 0.625, 0.25, 0.625, 0.125, 0.625, 0.25, 0.625, 0.25, 0.625, 0.625, 0.625, 0.75, 0.625, 0.75, 0.625, 0.75, 0.625, 0.625, 0.625, 0.75, 0.625, 0.25, 0.625, 0.125, 0.625, 0.25, 0.625, 0.625, 0.625, 0.75, 0.625, 0.75, 0.625, 0.125, 0.625, 0.25, 0.625, 0.25, 0.625, 0.625, 0.625, 0.75, 0.625, 0.75, 0.625, 0.625, 0.625, 0.75, 0.625, 0.75, 0.625, 0.25, 0.625, 0.125, 0.625, 0.25, 0.625, 0.25, 0.625, 0.125, 0.625, 0.25, 0.625, 0.25, 0.625, 0.125, 0.625, 0.25, 0.625, 0.75, 0.625, 0.625, 0.625, 0.75, 0.625, 0.625, 0.625, 0.75, 0.625, 0.75, 0.625, 0.5, 0.375, 0.625, 0.375, 0.5, 0.625, 0.0, 0.375, 0.125, 0.375, 0.0, 0.625, 0.25, 0.625, 0.125, 0.625, 0.25, 0.625, 0.75, 0.625, 0.625, 0.625, 0.75, 0.625, 0.125, 0.625, 0.25, 0.625, 0.25, 0.625, 0.75, 0.625, 1.0, 0.625, 1.0, 0.625, 0.125, 0.625, 0.0, 0.625, 0.125, 0.625, 0.5, 0.625, 0.625, 0.625, 0.625, 0.625, 0.25, 0.625, 0.5, 0.625, 0.5, 0.625, 0.75, 0.625, 0.625, 0.625, 0.75, 0.625, 0.25, 0.625, 0.125, 0.625, 0.25, 0.625, 0.0, 0.625, 0.125, 0.625, 0.125, 0.625, 0.5, 0.625, 0.625, 0.625, 0.625, 0.625, 0.5, 0.625, 0.25, 0.625, 0.5, 0.625, 0.75, 0.625, 1.0, 0.625, 1.0, 0.625, 0.25, 0.625, 0.125, 0.625, 0.25, 0.625, 0.75, 0.625, 0.625, 0.625, 0.75, 0.625, 0.5, 0.625, 0.625, 0.625, 0.625, 0.625, 0.25, 0.625, 0.5, 0.625, 0.5, 0.625, 1.0, 0.625, 0.75, 0.625, 1.0, 0.625, 0.0, 0.625, 0.125, 0.625, 0.125, 0.625, 0.0, 0.625, 0.0, 0.625, 0.125, 0.375, 0.75, 0.625, 0.75, 0.625, 1.0, 0.375, 0.125, 0.625, 0.125, 0.625, 0.25, 0.375, 0.25, 0.375, 0.5, 0.375, 0.5, 0.375, 0.625, 0.625, 0.625, 0.625, 0.75, 0.625, 0.25, 0.625, 0.5, 0.375, 0.5, 0.625, 0.625, 0.625, 0.5, 0.625, 0.5, 0.625, 0.5, 0.625, 0.5, 0.625, 0.625, 0.625, 0.25, 0.625, 0.25, 0.625, 0.5, 0.625, 1.0, 0.625, 0.75, 0.625, 0.75, 0.625, 0.0, 0.625, 0.0, 0.625, 0.125, 0.625, 0.0, 0.625, 0.0, 0.625, 0.125, 0.625, 0.75, 0.625, 0.75, 0.625, 1.0, 0.625, 0.5, 0.625, 0.25, 0.625, 0.25, 0.625, 0.0, 0.625, 0.0, 0.625, 0.125, 0.625, 0.75, 0.625, 0.75, 0.625, 1.0, 0.625, 0.5, 0.625, 0.25, 0.625, 0.25, 0.625, 0.625, 0.625, 0.5, 0.625, 0.5, 0.625, 0.5, 0.625, 0.25, 0.625, 0.25, 0.625, 0.75, 0.625, 0.75, 0.625, 1.0, 0.625, 0.5, 0.625, 0.25, 0.625, 0.25, 0.625, 0.625, 0.625, 0.5, 0.625, 0.5, 0.625, 0.125, 0.625, 0.0, 0.625, 0.0, 0.625, 0.625, 0.625, 0.5, 0.625, 0.5, 0.625, 0.0, 0.625, 0.0, 0.625, 0.125, 0.625, 0.75, 0.625, 0.75, 0.625, 1.0, 0.625, 0.75, 0.625, 0.75, 0.625, 1.0, 0.625, 1.0, 0.625, 0.75, 0.625, 0.75, 0.625, 0.25, 0.625, 0.25, 0.625, 0.5, 0.625, 0.5, 0.625, 0.5, 0.625, 0.625, 0.625, 0.25, 0.625, 0.25, 0.625, 0.5, 0.625, 0.5, 0.625, 0.25, 0.625, 0.25, 0.625, 0.625, 0.625, 0.5, 0.625, 0.5, 0.625, 0.125, 0.625, 0.0, 0.625, 0.0, 0.625, 0.125, 0.625, 0.0, 0.625, 0.0, 0.625, 0.625, 0.625, 0.5, 0.625, 0.5, 0.625, 0.0, 0.625, 0.0, 0.625, 0.125, 0.625, 1.0, 0.625, 0.75, 0.625, 0.75, 0.875, 0.625, 0.875, 0.75, 0.625, 0.75, 0.625, 0.75, 0.625, 0.75, 0.625, 1.0, 0.625, 0.5, 0.625, 0.25, 0.625, 0.25, 0.625, 0.5, 0.625, 0.5, 0.625, 0.625, 0.375, 0.25, 0.375, 0.5, 0.375, 0.5, 0.375, 1.0, 0.375, 1.0, 0.375, 0.75, 0.375, 0.25, 0.375, 0.25, 0.375, 0.125, 0.375, 0.75, 0.375, 0.75, 0.375, 0.625, 0.375, 1.0, 0.375, 1.0, 0.375, 0.75, 0.375, 1.0, 0.375, 1.0, 0.375, 0.75, 0.375, 0.125, 0.375, 0.25, 0.375, 0.25, 0.375, 0.75, 0.375, 0.75, 0.375, 0.625, 0.125, 0.625, 0.375, 0.625, 0.375, 0.75, 0.375, 0.125, 0.375, 0.25, 0.375, 0.25, 0.375, 0.625, 0.375, 0.75, 0.375, 0.75, 0.375, 0.25, 0.375, 0.5, 0.375, 0.5, 0.375, 0.625, 0.375, 0.625, 0.375, 0.5, 0.375, 0.125, 0.375, 0.125, 0.375, 0.0, 0.375, 0.5, 0.375, 0.625, 0.125, 0.625, 0.375, 0.5, 0.375, 0.625, 0.375, 0.625, 0.375, 0.125, 0.375, 0.125, 0.375, 0.0, 0.375, 0.5, 0.375, 0.625, 0.375, 0.625, 0.375, 0.0, 0.375, 0.125, 0.375, 0.125, 0.625, 0.75, 0.625, 0.625, 0.625, 0.625, 0.625, 0.5, 0.875, 0.5, 0.875, 0.625, 0.625, 0.25, 0.625, 0.125, 0.625, 0.125, 0.625, 0.625, 0.625, 0.625, 0.625, 0.75, 0.625, 0.125, 0.625, 0.125, 0.625, 0.25, 0.625, 0.125, 0.625, 0.125, 0.625, 0.25, 0.625, 0.625, 0.625, 0.625, 0.625, 0.75, 0.625, 0.75, 0.625, 0.625, 0.625, 0.625, 0.625, 0.25, 0.625, 0.125, 0.625, 0.125, 0.625, 0.625, 0.625, 0.625, 0.625, 0.75, 0.625, 0.125, 0.625, 0.125, 0.625, 0.25, 0.625, 0.625, 0.625, 0.625, 0.625, 0.75, 0.625, 0.625, 0.625, 0.625, 0.625, 0.75, 0.625, 0.25, 0.625, 0.125, 0.625, 0.125, 0.625, 0.25, 0.625, 0.125, 0.625, 0.125, 0.625, 0.25, 0.625, 0.125, 0.625, 0.125, 0.625, 0.75, 0.625, 0.625, 0.625, 0.625, 0.625, 0.625, 0.625, 0.625, 0.625, 0.75, 0.625, 0.5, 0.625, 0.625, 0.375, 0.625, 0.625, 0.0, 0.625, 0.125, 0.375, 0.125, 0.625, 0.25, 0.625, 0.125, 0.625, 0.125, 0.625, 0.75, 0.625, 0.625, 0.625, 0.625, 0.625, 0.125, 0.625, 0.125, 0.625, 0.25, 0.625, 0.75, 0.625, 0.75, 0.625, 1.0, 0.625, 0.125, 0.625, 0.0, 0.625, 0.0, 0.625, 0.5, 0.625, 0.5, 0.625, 0.625, 0.625, 0.25, 0.625, 0.25, 0.625, 0.5, 0.625, 0.75, 0.625, 0.625, 0.625, 0.625, 0.625, 0.25, 0.625, 0.125, 0.625, 0.125, 0.625, 0.0, 0.625, 0.0, 0.625, 0.125, 0.625, 0.5, 0.625, 0.5, 0.625, 0.625, 0.625, 0.5, 0.625, 0.25, 0.625, 0.25, 0.625, 0.75, 0.625, 0.75, 0.625, 1.0, 0.625, 0.25, 0.625, 0.125, 0.625, 0.125, 0.625, 0.75, 0.625, 0.625, 0.625, 0.625, 0.625, 0.5, 0.625, 0.5, 0.625, 0.625, 0.625, 0.25, 0.625, 0.25, 0.625, 0.5, 0.625, 1.0, 0.625, 0.75, 0.625, 0.75, 0.625, 0.0, 0.625, 0.0, 0.625, 0.125])
me_cube_002.materials.append(mat_material)
me_cube_002.materials.append(mat_brawn)
me_cube_002.use_remesh_preserve_volume = False
me_cube_002.use_remesh_preserve_attributes = False
me_cube_002.use_mirror_vertex_groups = False
me_cube_002.update()
me_cube_001 = bpy.data.meshes.new('Cube.001')
me_cube_001.from_pydata([(1.243, 0.0, 0.5943), (1.243, 0.0, -0.5943), (-1.0, 0.8612, -1.0), (-1.0, 1.0, 1.0), (1.243, 1.0, -0.5943), (1.243, 1.0, 0.5943), (0.8237, 0.8957, -1.218), (0.9437, 0.9633, 1.0), (-1.0, 0.0, -1.0), (-1.0, 0.0, 1.0), (0.8237, 0.0, -1.218), (0.9437, 0.0, 1.0), (4.717, 0.0, 1.56), (4.316, 0.0, -2.545), (-1.923, 0.0, 0.4047), (-1.923, 0.7677, 0.4047), (-1.923, 0.7024, -0.4047), (-1.923, 0.0, -0.4047), (5.058, 0.0, 0.6744), (5.141, 0.0, -0.3858), (4.961, 0.0, -1.524), (-1.121, 1.034, 0.5493), (-1.121, 1.034, 0.005247), (-1.121, 1.034, -0.5388), (1.055, 1.034, 0.5493), (1.055, 1.034, 0.005247), (1.055, 1.034, -0.5388), (1.32, 1.034, 0.3286), (1.32, 1.034, 0.005247), (1.32, 1.034, -0.3181), (-2.125, 0.7099, 0.2254), (-2.125, 0.7099, 0.005247), (-2.125, 0.7099, -0.215), (-2.125, 0.0, 0.2254), (-2.125, 0.0, 0.005247), (-2.125, 0.0, -0.215), (2.828, 0.515, -1.168), (1.435, 0.9314, -0.5415), (1.59, 0.9634, -0.3799), (2.923, 0.5774, -0.6841), (2.811, 0.6315, -0.4401), (1.749, 0.9404, -0.2402), (2.826, 0.0, -1.168), (2.85, 0.6317, -0.1579), (2.326, 0.7769, -0.2414), (1.434, 0.0, -0.5401), (1.592, 0.0, -0.3804), (1.742, 0.0, -0.2409), (2.327, 0.0, -0.2412), (2.813, 0.0, -0.4405), (2.923, 0.0, -0.6854), (1.698, 0.0, 0.572), (1.697, 0.9264, 0.5736), (1.717, 0.929, 0.3379), (1.738, 0.9363, -0.03848), (0.324, 0.9406, -1.0), (-0.3823, 0.939, -1.0), (-0.5556, 1.034, -0.5388), (0.6643, 1.034, -0.5388), (0.568, 1.016, -0.7771), (-0.5135, 1.016, -0.777), (0.6514, 1.034, -0.2547), (0.3946, 1.034, -0.06471), (-0.2474, 1.034, -0.06471), (-0.5492, 1.034, -0.1929), (-0.3828, 0.0, -1.0), (0.324, 0.0, -1.0), (-0.556, 0.0, -0.5401), (-0.5501, 0.0, -0.1929), (-0.2485, 0.0, -0.06563), (0.3935, 0.0, -0.06431), (0.652, 0.0, -0.2552), (0.6651, 0.0, -0.5388), (0.5663, 0.0, -0.7774), (-0.5131, 0.0, -0.7782), (4.898, 0.0, 1.094), (5.001, 0.0, 0.8281), (4.502, 0.1304, 0.8567), (5.092, 0.0, 0.257), (5.102, 0.0, 0.1321), (4.733, 0.1004, 0.2403), (4.504, 0.0, 0.8577), (4.731, 0.0, 0.2409)], [], [(23, 16, 32), (3, 24, 21), (27, 52, 53), (7, 0, 5), (24, 5, 27), (7, 9, 11), (6, 10, 55), (6, 1, 10), (0, 52, 5), (1, 4, 37), (33, 15, 30), (8, 16, 2), (9, 15, 14), (35, 16, 17), (34, 32, 35), (33, 31, 34), (26, 4, 6), (25, 29, 26), (25, 27, 28), (29, 37, 4), (28, 38, 29), (28, 53, 54), (2, 60, 56), (23, 22, 64), (21, 25, 22), (21, 15, 3), (22, 30, 21), (22, 32, 31), (42, 50, 39), (44, 43, 40), (36, 20, 13), (39, 36, 42), (42, 36, 13), (19, 39, 40), (41, 28, 54), (39, 50, 40), (50, 49, 40), (40, 49, 44), (49, 48, 44), (44, 48, 41), (48, 47, 41), (41, 47, 38), (47, 46, 38), (38, 46, 37), (46, 45, 37), (37, 45, 1), (52, 51, 12), (52, 27, 5), (18, 52, 77), (40, 43, 19), (43, 44, 41), (54, 43, 41), (54, 53, 80), (53, 52, 18), (66, 73, 59), (55, 66, 59), (55, 59, 6), (8, 56, 65), (2, 56, 8), (55, 10, 66), (59, 73, 58), (73, 72, 58), (58, 72, 61), (72, 71, 61), (61, 71, 62), (71, 70, 62), (62, 70, 63), (70, 69, 63), (63, 69, 64), (69, 68, 64), (64, 68, 57), (68, 67, 57), (57, 67, 60), (67, 74, 60), (60, 74, 56), (65, 56, 74), (6, 59, 26), (26, 59, 58), (60, 23, 57), (23, 60, 2), (61, 26, 58), (26, 61, 25), (22, 63, 64), (64, 57, 23), (62, 25, 61), (63, 25, 62), (76, 77, 81), (77, 75, 81), (79, 80, 82), (80, 78, 82), (77, 12, 75), (19, 80, 79), (80, 18, 78), (53, 18, 80), (80, 43, 54), (52, 12, 77), (77, 76, 18), (23, 2, 16), (3, 7, 24), (7, 11, 0), (24, 7, 5), (7, 3, 9), (6, 4, 1), (0, 51, 52), (33, 14, 15), (8, 17, 16), (9, 3, 15), (35, 32, 16), (34, 31, 32), (33, 30, 31), (26, 29, 4), (25, 28, 29), (25, 24, 27), (29, 38, 37), (28, 41, 38), (28, 27, 53), (21, 24, 25), (21, 30, 15), (22, 31, 30), (22, 23, 32), (36, 39, 20), (19, 20, 39), (63, 22, 25), (80, 19, 43)])
_uv = me_cube_001.uv_layers.new(name='UVMap')
_uv.uv.foreach_set('vector', [0.4375, 0.25, 0.375, 0.25, 0.4375, 0.25, 0.625, 0.25, 0.5625, 0.5, 0.5625, 0.25, 0.5625, 0.5, 0.625, 0.5, 0.5625, 0.5, 0.625, 0.5, 0.625, 0.625, 0.625, 0.5, 0.5625, 0.5, 0.625, 0.5, 0.5625, 0.5, 0.625, 0.5, 0.875, 0.625, 0.625, 0.625, 0.375, 0.5, 0.375, 0.625, 0.375, 0.4155, 0.375, 0.5, 0.375, 0.625, 0.375, 0.625, 0.625, 0.625, 0.625, 0.5, 0.625, 0.5, 0.375, 0.625, 0.375, 0.5, 0.375, 0.5122, 0.5625, 0.125, 0.625, 0.25, 0.5625, 0.25, 0.125, 0.625, 0.125, 0.5, 0.125, 0.5, 0.875, 0.625, 0.875, 0.5, 0.875, 0.625, 0.4375, 0.125, 0.375, 0.25, 0.375, 0.125, 0.5, 0.125, 0.4375, 0.25, 0.4375, 0.125, 0.5625, 0.125, 0.5, 0.25, 0.5, 0.125, 0.4375, 0.5, 0.375, 0.5, 0.375, 0.5, 0.5, 0.5, 0.4375, 0.5, 0.4375, 0.5, 0.5, 0.5, 0.5625, 0.5, 0.5, 0.5, 0.4375, 0.5, 0.375, 0.5, 0.375, 0.5, 0.5, 0.5, 0.4375, 0.5, 0.4375, 0.5, 0.5, 0.5, 0.5625, 0.5, 0.5, 0.5, 0.375, 0.25, 0.4039, 0.3215, 0.375, 0.3272, 0.4375, 0.25, 0.5, 0.25, 0.4772, 0.3157, 0.5625, 0.25, 0.5, 0.5, 0.5, 0.25, 0.5625, 0.25, 0.625, 0.25, 0.625, 0.25, 0.5, 0.25, 0.5625, 0.25, 0.5625, 0.25, 0.5, 0.25, 0.4375, 0.25, 0.5, 0.25, 0.375, 0.625, 0.0, 0.0, 0.4375, 0.5, 0.464, 0.5, 0.5, 0.5, 0.4616, 0.5, 0.375, 0.5, 0.4375, 0.5, 0.375, 0.5, 0.4375, 0.5, 0.375, 0.5606, 0.375, 0.625, 0.375, 0.625, 0.375, 0.5606, 0.375, 0.625, 0.5, 0.5, 0.4375, 0.5, 0.4616, 0.5, 0.4663, 0.5, 0.5, 0.5, 0.5, 0.5, 0.4375, 0.5, 0.0, 0.0, 0.4616, 0.5, 0.0, 0.0, 0.0, 0.0, 0.4616, 0.5, 0.4616, 0.5, 0.0, 0.0, 0.464, 0.5, 0.0, 0.0, 0.0, 0.0, 0.464, 0.5, 0.464, 0.5, 0.0, 0.0, 0.4663, 0.5, 0.0, 0.0, 0.0, 0.0, 0.4663, 0.5, 0.4663, 0.5, 0.0, 0.0, 0.4375, 0.5, 0.0, 0.0, 0.0, 0.0, 0.4375, 0.5, 0.4375, 0.5, 0.0, 0.0, 0.375, 0.5, 0.0, 0.0, 0.0, 0.0, 0.375, 0.5, 0.375, 0.5, 0.0, 0.0, 0.375, 0.625, 0.625, 0.5, 0.625, 0.5953, 0.625, 0.5, 0.625, 0.5, 0.5625, 0.5, 0.625, 0.5, 0.5625, 0.5, 0.625, 0.5, 0.5882, 0.5, 0.4616, 0.5, 0.5, 0.5, 0.5, 0.5, 0.5, 0.5, 0.464, 0.5, 0.4663, 0.5, 0.5, 0.5, 0.5, 0.5, 0.4663, 0.5, 0.5, 0.5, 0.5625, 0.5, 0.5371, 0.5, 0.5625, 0.5, 0.625, 0.5, 0.5625, 0.5, 0.0, 0.0, 0.0, 0.0, 0.4052, 0.445, 0.375, 0.4155, 0.0, 0.0, 0.4052, 0.445, 0.375, 0.4155, 0.4052, 0.445, 0.375, 0.5, 0.125, 0.625, 0.375, 0.3272, 0.0, 0.0, 0.125, 0.5, 0.375, 0.3272, 0.125, 0.625, 0.375, 0.4155, 0.375, 0.625, 0.0, 0.0, 0.4052, 0.445, 0.0, 0.0, 0.4375, 0.4551, 0.0, 0.0, 0.0, 0.0, 0.4375, 0.4551, 0.4375, 0.4551, 0.0, 0.0, 0.4701, 0.4536, 0.0, 0.0, 0.0, 0.0, 0.4701, 0.4536, 0.4701, 0.4536, 0.0, 0.0, 0.492, 0.4241, 0.0, 0.0, 0.0, 0.0, 0.492, 0.4241, 0.492, 0.4241, 0.0, 0.0, 0.492, 0.3504, 0.0, 0.0, 0.0, 0.0, 0.492, 0.3504, 0.492, 0.3504, 0.0, 0.0, 0.4772, 0.3157, 0.0, 0.0, 0.0, 0.0, 0.4772, 0.3157, 0.4772, 0.3157, 0.0, 0.0, 0.4375, 0.315, 0.0, 0.0, 0.0, 0.0, 0.4375, 0.315, 0.4375, 0.315, 0.0, 0.0, 0.4039, 0.3215, 0.0, 0.0, 0.0, 0.0, 0.4039, 0.3215, 0.4039, 0.3215, 0.0, 0.0, 0.375, 0.3272, 0.0, 0.0, 0.375, 0.3272, 0.0, 0.0, 0.375, 0.5, 0.4052, 0.445, 0.4375, 0.5, 0.4375, 0.5, 0.4052, 0.445, 0.4375, 0.4551, 0.4039, 0.3215, 0.4375, 0.25, 0.4375, 0.315, 0.4375, 0.25, 0.4039, 0.3215, 0.375, 0.25, 0.4701, 0.4536, 0.4375, 0.5, 0.4375, 0.4551, 0.4375, 0.5, 0.4701, 0.4536, 0.5, 0.5, 0.5, 0.25, 0.492, 0.3504, 0.4772, 0.3157, 0.4772, 0.3157, 0.4375, 0.315, 0.4375, 0.25, 0.492, 0.4241, 0.5, 0.5, 0.4701, 0.4536, 0.492, 0.3504, 0.5, 0.5, 0.492, 0.4241, 0.5733, 0.5, 0.5882, 0.5, 0.0, 0.0, 0.5882, 0.5, 0.5921, 0.5, 0.0, 0.0, 0.5305, 0.5, 0.5371, 0.5, 0.0, 0.0, 0.5371, 0.5, 0.5379, 0.5, 0.0, 0.0, 0.5882, 0.5, 0.625, 0.5, 0.5921, 0.5, 0.5, 0.5, 0.5371, 0.5, 0.5305, 0.5, 0.5371, 0.5, 0.5625, 0.5, 0.5379, 0.5, 0.5625, 0.5, 0.5625, 0.5, 0.5371, 0.5, 0.5371, 0.5, 0.5, 0.5, 0.5, 0.5, 0.625, 0.5, 0.625, 0.5, 0.5882, 0.5, 0.5882, 0.5, 0.5733, 0.5, 0.5625, 0.5, 0.4375, 0.25, 0.375, 0.25, 0.375, 0.25, 0.625, 0.25, 0.625, 0.5, 0.5625, 0.5, 0.625, 0.5, 0.625, 0.625, 0.625, 0.625, 0.5625, 0.5, 0.625, 0.5, 0.625, 0.5, 0.625, 0.5, 0.875, 0.5, 0.875, 0.625, 0.375, 0.5, 0.375, 0.5, 0.375, 0.625, 0.625, 0.625, 0.625, 0.5953, 0.625, 0.5, 0.5625, 0.125, 0.625, 0.125, 0.625, 0.25, 0.125, 0.625, 0.125, 0.625, 0.125, 0.5, 0.875, 0.625, 0.875, 0.5, 0.875, 0.5, 0.4375, 0.125, 0.4375, 0.25, 0.375, 0.25, 0.5, 0.125, 0.5, 0.25, 0.4375, 0.25, 0.5625, 0.125, 0.5625, 0.25, 0.5, 0.25, 0.4375, 0.5, 0.4375, 0.5, 0.375, 0.5, 0.5, 0.5, 0.5, 0.5, 0.4375, 0.5, 0.5, 0.5, 0.5625, 0.5, 0.5625, 0.5, 0.4375, 0.5, 0.4375, 0.5, 0.375, 0.5, 0.5, 0.5, 0.4663, 0.5, 0.4375, 0.5, 0.5, 0.5, 0.5625, 0.5, 0.5625, 0.5, 0.5625, 0.25, 0.5625, 0.5, 0.5, 0.5, 0.5625, 0.25, 0.5625, 0.25, 0.625, 0.25, 0.5, 0.25, 0.5, 0.25, 0.5625, 0.25, 0.5, 0.25, 0.4375, 0.25, 0.4375, 0.25, 0.375, 0.5, 0.4375, 0.5, 0.4375, 0.5, 0.5, 0.5, 0.4375, 0.5, 0.4375, 0.5, 0.492, 0.3504, 0.5, 0.25, 0.5, 0.5, 0.5371, 0.5, 0.5, 0.5, 0.5, 0.5])
me_cube_001.materials.append(mat_metal)
me_cube_001.use_remesh_fix_poles = True
me_cube_001.use_remesh_preserve_attributes = False
me_cube_001.use_mirror_vertex_groups = False
me_cube_001.update()
me_cube_003 = bpy.data.meshes.new('Cube.003')
me_cube_003.from_pydata([(-1.0, 1.0, -0.6136), (-1.35, 1.35, 1.0), (-6.492, 0.6568, 1.578), (-6.492, 0.6568, 1.384), (-1.516, 1.516, -0.6224), (-6.162, 1.329, 1.284), (-1.516, 1.516, -1.014), (-6.162, 1.329, 1.678), (-1.531, 1.531, 1.008), (-5.633, 1.329, 1.678), (-0.8792, 0.8792, 1.171), (-5.633, 1.329, 1.284), (-1.858, 1.858, 1.202), (-5.567, 0.7686, 1.365), (-1.858, 1.858, 1.752), (-5.567, 0.7686, 1.592), (-0.6651, 0.0, 1.779), (-3.302, 0.7686, 1.592), (-0.6651, 0.0, 1.806), (-3.302, 0.7686, 1.365), (-1.152, 0.3822, 1.847), (-3.153, 1.211, 1.302), (-1.152, 0.3822, 1.903), (-3.153, 1.211, 1.66), (-1.013, 0.2427, 1.932), (-2.244, 1.211, 1.66), (-1.013, 0.2427, 1.984), (-2.244, 1.211, 1.302), (-1.189, 0.2956, 2.091), (-2.178, 0.6876, 1.379), (-1.395, 0.0, 3.432), (-2.178, 0.6876, 1.583), (-1.395, 0.0, 9.12), (-1.93, 0.6876, 1.583), (-0.9264, -5.96e-08, 9.78), (-1.93, 0.6876, 1.379), (0.0, 0.0, 10.01), (0.0, 1.35, 1.0), (0.0, 1.0, -0.6136), (7.51e-06, 1.516, -0.6224), (7.868e-06, 1.516, -1.014), (0.0, 1.531, 1.008), (0.0, 0.8792, 1.171), (0.0, 1.858, 1.202), (0.0, 1.858, 1.752), (0.0, 0.0, 1.779), (0.0, 0.0, 1.806), (0.0, 0.3822, 1.847), (0.0, 0.3822, 1.903), (0.0, 0.2427, 1.932), (0.0, 0.2427, 1.984), (0.0, 0.6253, 2.091), (0.0, 0.6253, 3.858), (0.0, 0.4647, 9.346), (0.0, 0.09308, 9.874), (-1.329, 0.0, 9.45), (0.0, 0.2819, 9.603), (-2.244, 2.384e-07, 1.302), (-3.153, 2.384e-07, 1.302), (-3.302, 2.384e-07, 1.365), (-5.567, 2.384e-07, 1.365), (-5.633, 3.576e-07, 1.284), (-6.162, 3.576e-07, 1.284), (-1.858, 2.384e-07, 1.752), (-6.492, 3.576e-07, 1.384), (-6.492, 3.576e-07, 1.578), (-6.162, 3.576e-07, 1.678), (-5.633, 3.576e-07, 1.678), (-0.6651, 0.0, 1.779), (-5.567, 2.384e-07, 1.592), (-3.302, 2.384e-07, 1.592), (-3.153, 2.384e-07, 1.66), (-2.244, 2.384e-07, 1.66), (-0.6651, 0.0, 1.806), (-2.178, 1.788e-07, 1.583), (-1.93, 1.788e-07, 1.583), (-1.152, 0.0, 1.847), (-1.152, 0.0, 1.903), (-1.013, 0.0, 1.932), (-1.013, 0.0, 1.984), (-1.395, 0.0, 2.091), (-1.0, 0.0, -0.6136), (-1.35, 0.0, 1.0), (-1.516, 1.192e-07, -0.6224), (-1.516, 1.192e-07, -1.014), (-1.531, 0.0, 1.008), (-0.8792, 5.96e-08, 1.171), (-1.93, 1.788e-07, 1.379), (-2.178, 1.788e-07, 1.379), (-1.858, 2.384e-07, 1.202), (0.0, 1.192e-07, -1.014)], [], [(81, 82, 1, 0), (81, 0, 4, 83), (83, 4, 6, 84), (37, 1, 8, 41), (41, 8, 10, 42), (42, 10, 12, 43), (44, 14, 16, 45), (43, 12, 14, 44), (63, 14, 33, 75), (53, 32, 55, 56), (45, 16, 18, 46), (46, 18, 20, 47), (87, 88, 29, 35), (58, 59, 19, 21), (47, 20, 22, 48), (60, 61, 11, 13), (48, 22, 24, 49), (49, 24, 26, 50), (62, 64, 3, 5), (50, 26, 28, 51), (65, 66, 7, 2), (51, 28, 30, 52), (67, 69, 15, 9), (52, 30, 32, 53), (70, 71, 23, 17), (56, 55, 34, 54), (72, 74, 31, 25), (74, 75, 33, 31), (5, 3, 2, 7), (11, 5, 7, 9), (13, 11, 9, 15), (19, 13, 15, 17), (21, 19, 17, 23), (27, 21, 23, 25), (29, 27, 25, 31), (4, 39, 40, 6), (35, 29, 31, 33), (0, 38, 39, 4), (0, 1, 37, 38), (36, 54, 34), (12, 35, 33, 14), (23, 71, 72, 25), (15, 69, 70, 17), (7, 66, 67, 9), (3, 64, 65, 2), (26, 79, 80, 28), (28, 80, 30), (24, 78, 79, 26), (11, 61, 62, 5), (22, 77, 78, 24), (19, 59, 60, 13), (20, 76, 77, 22), (27, 57, 58, 21), (18, 73, 76, 20), (16, 68, 73, 18), (14, 63, 68, 16), (6, 40, 90, 84), (35, 12, 89, 87), (10, 86, 89, 12), (8, 85, 86, 10), (1, 82, 85, 8), (88, 57, 27, 29)])
_uv = me_cube_003.uv_layers.new(name='UVMap')
_uv.uv.foreach_set('vector', [0.375, 0.125, 0.625, 0.125, 0.625, 0.25, 0.375, 0.25, 0.375, 0.125, 0.375, 0.25, 0.375, 0.25, 0.375, 0.125, 0.375, 0.125, 0.375, 0.25, 0.375, 0.25, 0.375, 0.125, 0.625, 0.375, 0.625, 0.25, 0.625, 0.25, 0.625, 0.375, 0.625, 0.375, 0.625, 0.25, 0.625, 0.25, 0.625, 0.375, 0.625, 0.375, 0.625, 0.25, 0.625, 0.25, 0.625, 0.375, 0.625, 0.375, 0.625, 0.25, 0.625, 0.25, 0.625, 0.375, 0.625, 0.375, 0.625, 0.25, 0.625, 0.25, 0.625, 0.375, 0.625, 0.625, 0.625, 0.25, 0.625, 0.25, 0.625, 0.625, 0.625, 0.375, 0.625, 0.25, 0.625, 0.25, 0.625, 0.375, 0.625, 0.375, 0.625, 0.25, 0.625, 0.25, 0.625, 0.375, 0.625, 0.375, 0.625, 0.25, 0.625, 0.25, 0.625, 0.375, 0.625, 0.625, 0.625, 0.625, 0.625, 0.25, 0.625, 0.25, 0.625, 0.625, 0.625, 0.625, 0.625, 0.25, 0.625, 0.25, 0.625, 0.375, 0.625, 0.25, 0.625, 0.25, 0.625, 0.375, 0.625, 0.625, 0.625, 0.625, 0.625, 0.25, 0.625, 0.25, 0.625, 0.375, 0.625, 0.25, 0.625, 0.25, 0.625, 0.375, 0.625, 0.375, 0.625, 0.25, 0.625, 0.25, 0.625, 0.375, 0.625, 0.625, 0.625, 0.625, 0.625, 0.25, 0.625, 0.25, 0.625, 0.375, 0.625, 0.25, 0.625, 0.25, 0.625, 0.375, 0.625, 0.625, 0.625, 0.625, 0.625, 0.25, 0.625, 0.25, 0.625, 0.375, 0.625, 0.25, 0.625, 0.25, 0.625, 0.375, 0.625, 0.625, 0.625, 0.625, 0.625, 0.25, 0.625, 0.25, 0.625, 0.375, 0.625, 0.25, 0.625, 0.25, 0.625, 0.375, 0.625, 0.625, 0.625, 0.625, 0.625, 0.25, 0.625, 0.25, 0.625, 0.375, 0.625, 0.25, 0.625, 0.25, 0.625, 0.4256, 0.625, 0.625, 0.625, 0.625, 0.625, 0.25, 0.625, 0.25, 0.625, 0.625, 0.625, 0.625, 0.625, 0.25, 0.625, 0.25, 0.625, 0.25, 0.625, 0.25, 0.625, 0.25, 0.625, 0.25, 0.625, 0.25, 0.625, 0.25, 0.625, 0.25, 0.625, 0.25, 0.625, 0.25, 0.625, 0.25, 0.625, 0.25, 0.625, 0.25, 0.625, 0.25, 0.625, 0.25, 0.625, 0.25, 0.625, 0.25, 0.625, 0.25, 0.625, 0.25, 0.625, 0.25, 0.625, 0.25, 0.625, 0.25, 0.625, 0.25, 0.625, 0.25, 0.625, 0.25, 0.625, 0.25, 0.625, 0.25, 0.625, 0.25, 0.625, 0.25, 0.375, 0.25, 0.375, 0.375, 0.375, 0.375, 0.375, 0.25, 0.625, 0.25, 0.625, 0.25, 0.625, 0.25, 0.625, 0.25, 0.375, 0.25, 0.375, 0.375, 0.375, 0.375, 0.375, 0.25, 0.375, 0.25, 0.625, 0.25, 0.625, 0.375, 0.375, 0.375, 0.625, 0.5, 0.625, 0.4256, 0.625, 0.25, 0.625, 0.25, 0.625, 0.25, 0.625, 0.25, 0.625, 0.25, 0.625, 0.25, 0.625, 0.625, 0.625, 0.625, 0.625, 0.25, 0.625, 0.25, 0.625, 0.625, 0.625, 0.625, 0.625, 0.25, 0.625, 0.25, 0.625, 0.625, 0.625, 0.625, 0.625, 0.25, 0.625, 0.25, 0.625, 0.625, 0.625, 0.625, 0.625, 0.25, 0.625, 0.25, 0.625, 0.125, 0.625, 0.125, 0.625, 0.25, 0.625, 0.25, 0.625, 0.125, 0.625, 0.25, 0.625, 0.25, 0.625, 0.125, 0.625, 0.125, 0.625, 0.25, 0.625, 0.25, 0.625, 0.625, 0.625, 0.625, 0.625, 0.25, 0.625, 0.25, 0.625, 0.125, 0.625, 0.125, 0.625, 0.25, 0.625, 0.25, 0.625, 0.625, 0.625, 0.625, 0.625, 0.25, 0.625, 0.25, 0.625, 0.125, 0.625, 0.125, 0.625, 0.25, 0.625, 0.25, 0.625, 0.625, 0.625, 0.625, 0.625, 0.25, 0.625, 0.25, 0.625, 0.125, 0.625, 0.125, 0.625, 0.25, 0.625, 0.25, 0.625, 0.125, 0.625, 0.125, 0.625, 0.25, 0.625, 0.25, 0.625, 0.125, 0.625, 0.125, 0.625, 0.25, 0.125, 0.5, 0.25, 0.5, 0.25, 0.625, 0.125, 0.625, 0.625, 0.25, 0.625, 0.25, 0.625, 0.125, 0.625, 0.625, 0.625, 0.25, 0.625, 0.125, 0.625, 0.125, 0.625, 0.25, 0.625, 0.25, 0.625, 0.125, 0.625, 0.125, 0.625, 0.25, 0.625, 0.25, 0.625, 0.125, 0.625, 0.125, 0.625, 0.25, 0.625, 0.625, 0.625, 0.625, 0.625, 0.25, 0.625, 0.25])
me_cube_003.use_remesh_fix_poles = True
me_cube_003.use_remesh_preserve_attributes = False
me_cube_003.use_mirror_vertex_groups = False
me_cube_003.update()

# ---- objects
ob_swordsman = bpy.data.objects.new('Swordsman', me_cube)
ob_axe = bpy.data.objects.new('Axe', me_cube_002)
ob_axehead = bpy.data.objects.new('AxeHead', me_cube_001)
ob_empty = bpy.data.objects.new('Empty', None)
ob_sword = bpy.data.objects.new('Sword', me_cube_003)

# ---- transforms, parenting, visibility, modifiers, constraints
ob_swordsman.location = (0.0, 0.0, 14.27)
ob_swordsman.lock_rotations_4d = False
ob_swordsman.empty_display_type = 'ARROWS'
ob_swordsman.lineart.crease_threshold = 0.0
_vg = ob_swordsman.vertex_groups.new(name='Hair')
_vg = ob_swordsman.vertex_groups.new(name='Skin')
_vg = ob_swordsman.vertex_groups.new(name='HakkieTextile')
_vg = ob_swordsman.vertex_groups.new(name='Shirt')
_vg = ob_swordsman.vertex_groups.new(name='BootsAndBelt')
_vg = ob_swordsman.vertex_groups.new(name='BeltPlate')
_m = ob_swordsman.modifiers.new('Mirror', 'MIRROR')
_m.use_clip = True
ob_axe.location = (12.02, 0.003596, 11.9)
ob_axe.scale = (0.1808, 0.1808, 0.1808)
ob_axe.lock_rotations_4d = False
ob_axe.empty_display_type = 'ARROWS'
ob_axe.lineart.crease_threshold = 0.0
_m = ob_axe.modifiers.new('Subdivision', 'SUBSURF')
_m.uv_smooth = 'PRESERVE_CORNERS'
_m.levels = 3
ob_axehead.parent = ob_axe
ob_axehead.location = (1.493, -8.084e-07, 23.62)
ob_axehead.scale = (2.12, 1.738, 2.866)
ob_axehead.lineart.crease_threshold = 0.0
_m = ob_axehead.modifiers.new('Mirror', 'MIRROR')
_m.use_axis = (False, True, False)
_m.use_clip = True
ob_empty.location = (8.892, -1.918e-07, 5.604)
ob_empty.rotation_euler = (1.571, 0.0, 3.142)
ob_empty.scale = (13.55, 13.55, 13.55)
ob_empty.empty_display_type = 'IMAGE'
ob_empty.empty_display_size = 5.0
ob_empty.empty_image_depth = 'FRONT'
ob_empty.use_empty_image_alpha = True
ob_empty.color = (1.0, 1.0, 1.0, 0.5)
ob_empty.lineart.crease_threshold = 0.0
ob_sword.location = (25.8, -5.007e-07, 14.63)
ob_sword.scale = (0.163, 0.163, 1.0)
ob_sword.lineart.crease_threshold = 0.0
_m = ob_sword.modifiers.new('Mirror', 'MIRROR')
_m.use_axis = (True, True, False)
_m.use_clip = True

# ---- collection membership
col_collection.objects.link(ob_swordsman)
col_collection.objects.link(ob_axe)
col_collection.objects.link(ob_axehead)
col_collection.objects.link(ob_empty)
col_collection.objects.link(ob_sword)

# ---- scene / render settings (as saved in the file)
scene.frame_start = 1; scene.frame_end = 250; scene.frame_set(1)
scene.render.engine = 'BLENDER_EEVEE_NEXT'
scene.cycles.use_denoising = False
scene.cycles.samples = 128
scene.cycles.sampling_pattern = 'TABULATED_SOBOL'
scene.cycles.use_adaptive_sampling = False
scene.cycles.use_light_tree = False
scene.view_settings.view_transform = 'Filmic'
bpy.context.view_layer.update()

# ---- added for rendering (the .blend has no active camera and no usable light): camera, sun
cam_auto = bpy.data.cameras.new('AutoCamera')
cam_auto.lens = 50.0
cam_auto.sensor_width = 36.0
cam_auto.clip_end = 1000.0
ob_auto_camera = bpy.data.objects.new('AutoCamera', cam_auto)
scene.collection.objects.link(ob_auto_camera)
ob_auto_camera.location = (49.4191, -48.311, 44.9145)
ob_auto_camera.rotation_euler = (1.09748, -7.21219e-08, 0.694738)
scene.camera = ob_auto_camera
light_auto_sun = bpy.data.lights.new('AutoSun', 'SUN')
light_auto_sun.energy = 3.0
light_auto_sun.angle = 0.0523599
ob_auto_sun = bpy.data.objects.new('AutoSun', light_auto_sun)
scene.collection.objects.link(ob_auto_sun)
ob_auto_sun.rotation_euler = (0.872665, 0.174533, 0.523599)
bpy.context.view_layer.update()
